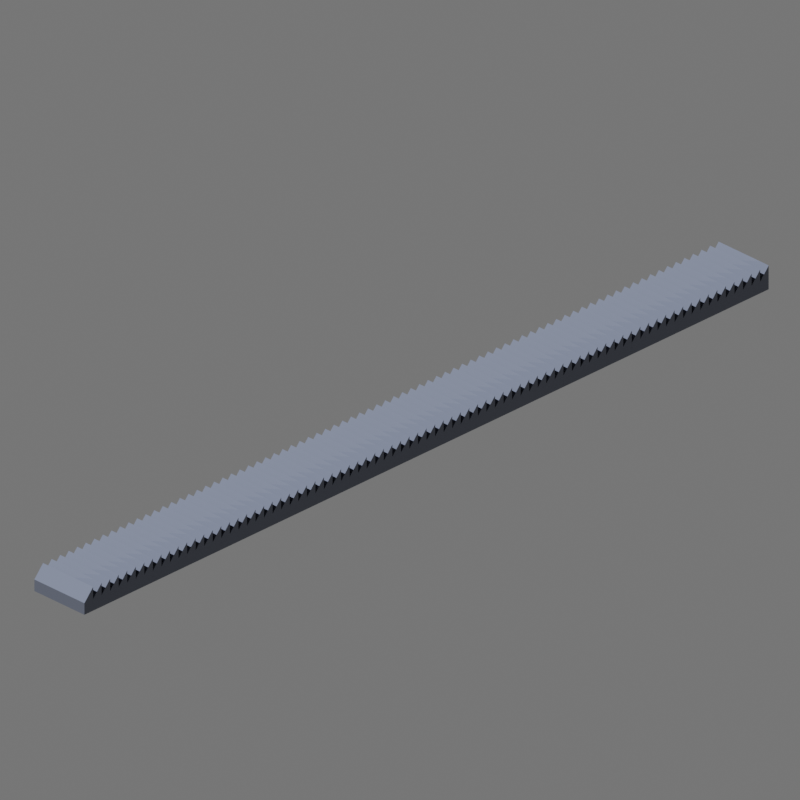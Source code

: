 # Source: meltdown_radiator_0v_surface_10x_icon.blend  (saved by Blender 4.2.66; exported with 4.5.12 LTS)
import bpy
from mathutils import Matrix  # noqa: F401  (used for matrix-valued properties, if any)

bpy.ops.wm.read_factory_settings(use_empty=True)
scene = bpy.context.scene
scene.name = 'Scene'

# ---- collections
col_add_model_here = bpy.data.collections.new('ADD MODEL HERE!'); scene.collection.children.link(col_add_model_here)
col_lighting___cameras = bpy.data.collections.new('Lighting & Cameras'); scene.collection.children.link(col_lighting___cameras)
col_directions = bpy.data.collections.new('Directions'); scene.collection.children.link(col_directions)

# ---- images (referenced by path relative to the original .blend; pixels are not part of the script)
import os
ASSET_DIR = os.environ.get("B2B_ASSET_DIR", "")  # directory of the original .blend (textures are referenced by path, not embedded)
HERE = os.path.dirname(os.path.abspath(__file__))  # packed textures are extracted next to this script under _unpacked/

def load_image(name, relpath, width, height, colorspace="sRGB"):
    """Load a texture the original file referenced (path relative to the .blend, or extracted next to this script)."""
    p = next((c for c in (os.path.join(HERE, relpath), os.path.join(ASSET_DIR, relpath)) if relpath and os.path.exists(c)), "")
    if p:
        img = bpy.data.images.load(p, check_existing=True)
        img.name = name
    else:  # same state as the original file: an image datablock whose file is absent (Cycles renders it pink)
        img = bpy.data.images.new(name, width, height)
        img.source = "FILE"
        img.filepath = "//" + (relpath or name)
    img.colorspace_settings.name = colorspace
    return img
img_meltdown_radiator_0v_surface_10x_n_jpg = load_image('meltdown_radiator_0v_surface_10x_n.jpg', 'meltdown_radiator_0v_surface_10x_n.jpg', 1024, 1024, 'Non-Color')
img_meltdown_radiator_0v_surface_10x_d_jpg = load_image('meltdown_radiator_0v_surface_10x_d.jpg', 'meltdown_radiator_0v_surface_10x_d.jpg', 1024, 1024, 'sRGB')
img_meltdown_radiator_0v_surface_10x_ao_jpg = load_image('meltdown_radiator_0v_surface_10x_ao.jpg', 'meltdown_radiator_0v_surface_10x_ao.jpg', 1024, 1024, 'Non-Color')
img_meltdown_radiator_0v_surface_10x_m_png = load_image('meltdown_radiator_0v_surface_10x_m.png', 'meltdown_radiator_0v_surface_10x_m.png', 1024, 1024, 'Non-Color')

# ---- materials (node trees are filled in below, after node groups)
mat_ksp2_paintable_material = bpy.data.materials.new('KSP2 Paintable material')
mat_ksp2_paintable_material.use_transparent_shadow = False

# ---- node groups
ng_ksp2paintable = bpy.data.node_groups.new('KSP2Paintable', 'ShaderNodeTree')
_s = ng_ksp2paintable.interface.new_socket(name='Shader', in_out='OUTPUT', socket_type='NodeSocketShader')
_s = ng_ksp2paintable.interface.new_socket(name='Base Paint', in_out='INPUT', socket_type='NodeSocketColor')
_s.default_value = (0.3864, 0.402, 0.4287, 1.0)
_s = ng_ksp2paintable.interface.new_socket(name='Base Paint Opacity', in_out='INPUT', socket_type='NodeSocketFloat')
_s.default_value = 1.0
_s.min_value = 0.0
_s.max_value = 1.0
_s = ng_ksp2paintable.interface.new_socket(name='Accent Paint', in_out='INPUT', socket_type='NodeSocketColor')
_s.default_value = (0.1413, 0.1651, 0.2307, 1.0)
_s = ng_ksp2paintable.interface.new_socket(name='Accent Paint Opacity', in_out='INPUT', socket_type='NodeSocketFloat')
_s.default_value = 1.0
_s.min_value = 0.0
_s.max_value = 1.0
_s = ng_ksp2paintable.interface.new_socket(name='Diffuse', in_out='INPUT', socket_type='NodeSocketColor')
_s.default_value = (0.8, 0.8, 0.8, 1.0)
_s = ng_ksp2paintable.interface.new_socket(name='Metallic', in_out='INPUT', socket_type='NodeSocketFloat')
_s.subtype = 'FACTOR'
_s.min_value = 0.0
_s.max_value = 1.0
_s = ng_ksp2paintable.interface.new_socket(name='Smoothness (Metallic Alpha)', in_out='INPUT', socket_type='NodeSocketColor')
_s = ng_ksp2paintable.interface.new_socket(name='Normal Map', in_out='INPUT', socket_type='NodeSocketColor')
_s.default_value = (0.5, 0.5, 1.0, 1.0)
_s = ng_ksp2paintable.interface.new_socket(name='PaintMap', in_out='INPUT', socket_type='NodeSocketColor')
_s.default_value = (0.8, 0.8, 0.8, 1.0)
_s = ng_ksp2paintable.interface.new_socket(name='PM Smooth (Alpha)', in_out='INPUT', socket_type='NodeSocketColor')
_s = ng_ksp2paintable.interface.new_socket(name='Occlusion', in_out='INPUT', socket_type='NodeSocketColor')
_s = ng_ksp2paintable.interface.new_socket(name='Occlusion Strength', in_out='INPUT', socket_type='NodeSocketFloat')
_s.default_value = 0.5
_s.min_value = 0.0
_s.max_value = 1.0
_N = ng_ksp2paintable.nodes; _L = ng_ksp2paintable.links
n0 = _N.new('ShaderNodeInvert'); n0.name = 'Invert'; n0.location = (-503, 171)
n1 = _N.new('ShaderNodeBsdfPrincipled'); n1.name = 'Principled BSDF'; n1.location = (-285, 513)
n1.distribution = 'GGX'
n1.subsurface_method = 'RANDOM_WALK_SKIN'
n1.inputs[3].default_value = 1.45
n1.inputs[27].default_value = (0.0, 0.0, 0.0, 1.0)
n1.inputs[28].default_value = 1.0
n2 = _N.new('ShaderNodeBsdfPrincipled'); n2.name = 'Principled BSDF.001'; n2.location = (-158, -275)
n2.distribution = 'GGX'
n2.subsurface_method = 'RANDOM_WALK_SKIN'
n2.inputs[3].default_value = 1.45
n2.inputs[27].default_value = (0.0, 0.0, 0.0, 1.0)
n2.inputs[28].default_value = 1.0
n3 = _N.new('ShaderNodeMixShader'); n3.name = 'Mix Shader'; n3.location = (172, 510)
n4 = _N.new('ShaderNodeMix'); n4.name = 'Mix.001'; n4.location = (-7, 337)
n4.data_type = 'RGBA'
n4.inputs[6].default_value = (0.0, 0.0, 0.0, 1.0)
n5 = _N.new('ShaderNodeNormalMap'); n5.name = 'Normal Map'; n5.location = (-731, -155)
n6 = _N.new('ShaderNodeMixShader'); n6.name = 'Mix Shader.001'; n6.location = (513, 523)
n7 = _N.new('ShaderNodeMix'); n7.name = 'Mix.003'; n7.location = (273, 368)
n7.data_type = 'RGBA'
n7.inputs[6].default_value = (0.0, 0.0, 0.0, 1.0)
n8 = _N.new('ShaderNodeBsdfPrincipled'); n8.name = 'Principled BSDF.002'; n8.location = (223, -70)
n8.distribution = 'GGX'
n8.subsurface_method = 'RANDOM_WALK_SKIN'
n8.inputs[3].default_value = 1.45
n8.inputs[27].default_value = (0.0, 0.0, 0.0, 1.0)
n8.inputs[28].default_value = 1.0
n9 = _N.new('ShaderNodeSeparateColor'); n9.name = 'Separate Color'; n9.location = (-700, -416)
n10 = _N.new('NodeGroupOutput'); n10.name = 'Group Output'; n10.location = (703, -48)
n11 = _N.new('ShaderNodeInvert'); n11.name = 'Invert.001'; n11.location = (-685, -618)
n12 = _N.new('ShaderNodeMix'); n12.name = 'Mix.002'; n12.location = (-42, -53)
n12.data_type = 'RGBA'
n12.blend_type = 'MULTIPLY'
n12.inputs[0].default_value = 1.0
n13 = _N.new('ShaderNodeMix'); n13.name = 'Mix'; n13.location = (-418, -351)
n13.data_type = 'RGBA'
n13.blend_type = 'MULTIPLY'
n13.inputs[0].default_value = 1.0
n14 = _N.new('ShaderNodeMix'); n14.name = 'Mix.004'; n14.location = (-505, 512)
n14.data_type = 'RGBA'
n14.blend_type = 'MULTIPLY'
n15 = _N.new('NodeGroupInput'); n15.name = 'Group Input'; n15.location = (-1394, 79)
_L.new(n6.outputs[0], n10.inputs[0])
_L.new(n14.outputs[2], n1.inputs[0])
_L.new(n15.outputs[5], n1.inputs[1])
_L.new(n15.outputs[6], n0.inputs[1])
_L.new(n15.outputs[7], n5.inputs[1])
_L.new(n15.outputs[8], n9.inputs[0])
_L.new(n15.outputs[9], n11.inputs[1])
_L.new(n0.outputs[0], n1.inputs[2])
_L.new(n5.outputs[0], n1.inputs[5])
_L.new(n13.outputs[2], n2.inputs[0])
_L.new(n9.outputs[2], n13.inputs[7])
_L.new(n1.outputs[0], n3.inputs[1])
_L.new(n4.outputs[2], n3.inputs[0])
_L.new(n2.outputs[0], n3.inputs[2])
_L.new(n9.outputs[1], n4.inputs[7])
_L.new(n11.outputs[0], n2.inputs[2])
_L.new(n12.outputs[2], n8.inputs[0])
_L.new(n9.outputs[2], n12.inputs[7])
_L.new(n11.outputs[0], n8.inputs[2])
_L.new(n3.outputs[0], n6.inputs[1])
_L.new(n7.outputs[2], n6.inputs[0])
_L.new(n8.outputs[0], n6.inputs[2])
_L.new(n9.outputs[0], n7.inputs[7])
_L.new(n5.outputs[0], n2.inputs[5])
_L.new(n5.outputs[0], n8.inputs[5])
_L.new(n15.outputs[0], n13.inputs[6])
_L.new(n15.outputs[2], n12.inputs[6])
_L.new(n15.outputs[3], n7.inputs[0])
_L.new(n15.outputs[1], n4.inputs[0])
_L.new(n15.outputs[4], n14.inputs[6])
_L.new(n15.outputs[10], n14.inputs[7])
_L.new(n15.outputs[11], n14.inputs[0])
n10.is_active_output = True

# ---- material node trees
mat_ksp2_paintable_material.use_nodes = True; mat_ksp2_paintable_material.node_tree.nodes.clear()
_N = mat_ksp2_paintable_material.node_tree.nodes; _L = mat_ksp2_paintable_material.node_tree.links
n0 = _N.new('NodeFrame'); n0.name = 'Frame'; n0.location = (968, 408)
n0.label = 'Diffuse Texture'
n0.width = 298
n1 = _N.new('NodeFrame'); n1.name = 'Frame.001'; n1.location = (622, 339)
n1.label = 'Metallic-Smoothness Texture'
n1.width = 300
n2 = _N.new('NodeFrame'); n2.name = 'Frame.002'; n2.location = (969, 27)
n2.label = 'Normal Map'
n2.width = 300
n3 = _N.new('NodeFrame'); n3.name = 'Frame.004'; n3.location = (989, -334)
n3.label = 'AO (Occlusion) Map'
n3.width = 300
n4 = _N.new('NodeFrame'); n4.name = 'Frame.003'; n4.location = (631, -54)
n4.label = 'PaintMap '
n4.width = 300
n5 = _N.new('NodeFrame'); n5.name = 'Frame.005'; n5.location = (1441, 450)
n5.label = 'Directions:'
n5.width = 934
n5.label_size = 25
n6 = _N.new('NodeFrame'); n6.name = 'Frame.006'; n6.location = (30, -46)
n6.label = ' Assign your Textures to the corresponding nodes.'
n6.width = 874
n6.label_size = 35
n7 = _N.new('NodeFrame'); n7.name = 'Frame.009'; n7.location = (1443, -264)
n7.label = 'Important Note:'
n7.width = 938
n7.label_size = 25
n8 = _N.new('NodeFrame'); n8.name = 'Frame.010'; n8.location = (30, -46)
n8.label = 'If not using an occlusion texture, set occlusion strength to 0.'
n8.width = 878
n8.label_size = 30
n9 = _N.new('NodeFrame'); n9.name = 'Frame.007'; n9.location = (1443, 314)
n9.label = 'Important Note:'
n9.width = 938
n9.label_size = 25
n10 = _N.new('NodeFrame'); n10.name = 'Frame.008'; n10.location = (30, -46)
n10.label = 'Metallic, Normal, and AO maps *need* to be set as Non-Color.'
n10.width = 878
n10.label_size = 30
n11 = _N.new('ShaderNodeTexImage'); n11.name = 'Image Texture.003'; n11.location = (30, -40)
n11.image = img_meltdown_radiator_0v_surface_10x_n_jpg
n12 = _N.new('ShaderNodeTexImage'); n12.name = 'Image Texture.004'; n12.location = (30, -40)
n13 = _N.new('ShaderNodeTexImage'); n13.name = 'Image Texture.001'; n13.location = (30, -40)
n13.width = 238
n13.image = img_meltdown_radiator_0v_surface_10x_d_jpg
n14 = _N.new('ShaderNodeTexImage'); n14.name = 'Image Texture'; n14.location = (30, -40)
n14.image = img_meltdown_radiator_0v_surface_10x_ao_jpg
n15 = _N.new('ShaderNodeGroup'); n15.name = 'KSP2_Paintable'; n15.location = (1522, 139)
n15.label = 'KSP2 Paintable'
n15.width = 247
n15.node_tree = ng_ksp2paintable
n15.inputs[0].default_value = (0.3864, 0.402, 0.4287, 1.0)
n15.inputs[1].default_value = 1.0
n15.inputs[2].default_value = (0.1413, 0.1651, 0.2307, 1.0)
n15.inputs[3].default_value = 1.0
n15.inputs[11].default_value = 1.0
n16 = _N.new('ShaderNodeOutputMaterial'); n16.name = 'Material Output'; n16.location = (1853, 134)
n17 = _N.new('ShaderNodeTexImage'); n17.name = 'Image Texture.002'; n17.location = (30, -40)
n17.image = img_meltdown_radiator_0v_surface_10x_m_png
n6.parent = n5
n8.parent = n7
n10.parent = n9
n11.parent = n2
n12.parent = n4
n13.parent = n0
n14.parent = n3
n17.parent = n1
_L.new(n15.outputs[0], n16.inputs[0])
_L.new(n13.outputs[0], n15.inputs[4])
_L.new(n17.outputs[0], n15.inputs[5])
_L.new(n17.outputs[1], n15.inputs[6])
_L.new(n11.outputs[0], n15.inputs[7])
_L.new(n12.outputs[0], n15.inputs[8])
_L.new(n12.outputs[1], n15.inputs[9])
_L.new(n14.outputs[0], n15.inputs[10])
n16.is_active_output = True

# ---- world
world_world_001 = bpy.data.worlds.new('World.001'); scene.world = world_world_001
world_world_001.use_nodes = True; world_world_001.node_tree.nodes.clear()
_N = world_world_001.node_tree.nodes; _L = world_world_001.node_tree.links
n0 = _N.new('ShaderNodeBackground'); n0.name = 'Background'; n0.location = (10, 300)
n0.inputs[0].default_value = (0.15, 0.15, 0.15, 1.0)
n1 = _N.new('ShaderNodeOutputWorld'); n1.name = 'World Output'; n1.location = (300, 300)
_L.new(n0.outputs[0], n1.inputs[0])
n1.is_active_output = True
world_world_001.use_sun_shadow = False
world_world_001.sun_shadow_jitter_overblur = 0.0

# ---- cameras
cam_camera = bpy.data.cameras.new('Camera')
cam_camera.type = 'ORTHO'
cam_camera.ortho_scale = 3.5
cam_camera_001 = bpy.data.cameras.new('Camera.001')
cam_camera_001.type = 'ORTHO'
cam_camera_001.ortho_scale = 4.0
cam_camera_002 = bpy.data.cameras.new('Camera.002')
cam_camera_002.type = 'ORTHO'
cam_camera_002.ortho_scale = 1.4
cam_camera_002.shift_x = -0.03
cam_camera_002.shift_y = 0.05

# ---- lights
light_sun = bpy.data.lights.new('Sun', 'SUN')
light_sun.transmission_factor = 0.0
light_sun.energy = 7.0
light_sun.shadow_soft_size = 0.125

# ---- meshes
me_cube_005 = bpy.data.meshes.new('Cube.005')
me_cube_005.from_pydata([(-0.7313, -10.06, -0.3659), (-0.7313, -10.06, -0.09277), (-0.7313, -8.057, -0.3659), (-0.7313, -8.057, -0.09277), (0.7313, -10.06, -0.3659), (0.7313, -10.06, -0.09277), (0.7313, -8.057, -0.3659), (0.7313, -8.057, -0.09277), (-0.7313, -9.057, -0.09277), (0.7313, -9.057, -0.09277), (-0.7313, -8.557, -0.09277), (0.7313, -9.557, -0.09277), (-0.7313, -9.557, -0.09277), (0.7313, -8.557, -0.09277), (-0.7313, -8.307, -0.09277), (0.7313, -9.807, -0.09277), (-0.7313, -9.307, -0.09277), (0.7313, -8.807, -0.09277), (-0.7313, -8.807, -0.09277), (0.7313, -9.307, -0.09277), (-0.7313, -9.807, -0.09277), (0.7313, -8.307, -0.09277), (-0.7313, -8.056, 0.1959), (0.7313, -9.806, 0.1959), (-0.7313, -9.056, 0.1959), (0.7313, -8.806, 0.1959), (-0.7313, -8.556, 0.1959), (0.7313, -9.306, 0.1959), (-0.7313, -9.556, 0.1959), (0.7313, -8.306, 0.1959), (-0.7313, -8.306, 0.1959), (0.7313, -9.556, 0.1959), (-0.7313, -9.306, 0.1959), (0.7313, -8.556, 0.1959), (-0.7313, -8.806, 0.1959), (0.7313, -9.056, 0.1959), (-0.7313, -9.806, 0.1959), (0.7313, -8.056, 0.1959), (-0.7313, -8.056, -0.3659), (-0.7313, -8.056, -0.09277), (-0.7313, -6.056, -0.3659), (-0.7313, -6.056, -0.09277), (0.7313, -8.056, -0.3659), (0.7313, -8.056, -0.09277), (0.7313, -6.056, -0.3659), (0.7313, -6.056, -0.09277), (-0.7313, -7.056, -0.09277), (0.7313, -7.056, -0.09277), (-0.7313, -6.556, -0.09277), (0.7313, -7.556, -0.09277), (-0.7313, -7.556, -0.09277), (0.7313, -6.556, -0.09277), (-0.7313, -6.306, -0.09277), (0.7313, -7.806, -0.09277), (-0.7313, -7.306, -0.09277), (0.7313, -6.806, -0.09277), (-0.7313, -6.806, -0.09277), (0.7313, -7.306, -0.09277), (-0.7313, -7.806, -0.09277), (0.7313, -6.306, -0.09277), (-0.7313, -6.055, 0.1959), (0.7313, -7.805, 0.1959), (-0.7313, -7.055, 0.1959), (0.7313, -6.805, 0.1959), (-0.7313, -6.555, 0.1959), (0.7313, -7.305, 0.1959), (-0.7313, -7.555, 0.1959), (0.7313, -6.305, 0.1959), (-0.7313, -6.305, 0.1959), (0.7313, -7.555, 0.1959), (-0.7313, -7.305, 0.1959), (0.7313, -6.555, 0.1959), (-0.7313, -6.805, 0.1959), (0.7313, -7.055, 0.1959), (-0.7313, -7.805, 0.1959), (0.7313, -6.055, 0.1959), (-0.7313, -6.055, -0.3659), (-0.7313, -6.055, -0.09277), (-0.7313, -4.055, -0.3659), (-0.7313, -4.055, -0.09277), (0.7313, -6.055, -0.3659), (0.7313, -6.055, -0.09277), (0.7313, -4.055, -0.3659), (0.7313, -4.055, -0.09277), (-0.7313, -5.055, -0.09277), (0.7313, -5.055, -0.09277), (-0.7313, -4.555, -0.09277), (0.7313, -5.555, -0.09277), (-0.7313, -5.555, -0.09277), (0.7313, -4.555, -0.09277), (-0.7313, -4.305, -0.09277), (0.7313, -5.805, -0.09277), (-0.7313, -5.305, -0.09277), (0.7313, -4.805, -0.09277), (-0.7313, -4.805, -0.09277), (0.7313, -5.305, -0.09277), (-0.7313, -5.805, -0.09277), (0.7313, -4.305, -0.09277), (-0.7313, -4.054, 0.1959), (0.7313, -5.804, 0.1959), (-0.7313, -5.054, 0.1959), (0.7313, -4.804, 0.1959), (-0.7313, -4.554, 0.1959), (0.7313, -5.304, 0.1959), (-0.7313, -5.554, 0.1959), (0.7313, -4.304, 0.1959), (-0.7313, -4.304, 0.1959), (0.7313, -5.554, 0.1959), (-0.7313, -5.304, 0.1959), (0.7313, -4.554, 0.1959), (-0.7313, -4.804, 0.1959), (0.7313, -5.054, 0.1959), (-0.7313, -5.804, 0.1959), (0.7313, -4.054, 0.1959), (-0.7313, -4.054, -0.3659), (-0.7313, -4.054, -0.09277), (-0.7313, -2.054, -0.3659), (-0.7313, -2.054, -0.09277), (0.7313, -4.054, -0.3659), (0.7313, -4.054, -0.09277), (0.7313, -2.054, -0.3659), (0.7313, -2.054, -0.09277), (-0.7313, -3.054, -0.09277), (0.7313, -3.054, -0.09277), (-0.7313, -2.554, -0.09277), (0.7313, -3.554, -0.09277), (-0.7313, -3.554, -0.09277), (0.7313, -2.554, -0.09277), (-0.7313, -2.304, -0.09277), (0.7313, -3.804, -0.09277), (-0.7313, -3.304, -0.09277), (0.7313, -2.804, -0.09277), (-0.7313, -2.804, -0.09277), (0.7313, -3.304, -0.09277), (-0.7313, -3.804, -0.09277), (0.7313, -2.304, -0.09277), (-0.7313, -2.053, 0.1959), (0.7313, -3.803, 0.1959), (-0.7313, -3.053, 0.1959), (0.7313, -2.803, 0.1959), (-0.7313, -2.553, 0.1959), (0.7313, -3.303, 0.1959), (-0.7313, -3.553, 0.1959), (0.7313, -2.303, 0.1959), (-0.7313, -2.303, 0.1959), (0.7313, -3.553, 0.1959), (-0.7313, -3.303, 0.1959), (0.7313, -2.553, 0.1959), (-0.7313, -2.803, 0.1959), (0.7313, -3.053, 0.1959), (-0.7313, -3.803, 0.1959), (0.7313, -2.053, 0.1959), (-0.7313, -2.053, -0.3659), (-0.7313, -2.053, -0.09277), (-0.7313, -0.05339, -0.3659), (-0.7313, -0.05339, -0.09277), (0.7313, -2.053, -0.3659), (0.7313, -2.053, -0.09277), (0.7313, -0.05339, -0.3659), (0.7313, -0.05339, -0.09277), (-0.7313, -1.053, -0.09277), (0.7313, -1.053, -0.09277), (-0.7313, -0.5534, -0.09277), (0.7313, -1.553, -0.09277), (-0.7313, -1.553, -0.09277), (0.7313, -0.5534, -0.09277), (-0.7313, -0.3034, -0.09277), (0.7313, -1.803, -0.09277), (-0.7313, -1.303, -0.09277), (0.7313, -0.8034, -0.09277), (-0.7313, -0.8034, -0.09277), (0.7313, -1.303, -0.09277), (-0.7313, -1.803, -0.09277), (0.7313, -0.3034, -0.09277), (-0.7313, -0.05258, 0.1959), (0.7313, -1.803, 0.1959), (-0.7313, -1.053, 0.1959), (0.7313, -0.8026, 0.1959), (-0.7313, -0.5526, 0.1959), (0.7313, -1.303, 0.1959), (-0.7313, -1.553, 0.1959), (0.7313, -0.3026, 0.1959), (-0.7313, -0.3026, 0.1959), (0.7313, -1.553, 0.1959), (-0.7313, -1.303, 0.1959), (0.7313, -0.5526, 0.1959), (-0.7313, -0.8026, 0.1959), (0.7313, -1.053, 0.1959), (-0.7313, -1.803, 0.1959), (0.7313, -0.05258, 0.1959), (-0.7313, -0.05258, -0.3659), (-0.7313, -0.05258, -0.09277), (-0.7313, 1.947, -0.3659), (-0.7313, 1.947, -0.09277), (0.7313, -0.05258, -0.3659), (0.7313, -0.05258, -0.09277), (0.7313, 1.947, -0.3659), (0.7313, 1.947, -0.09277), (-0.7313, 0.9474, -0.09277), (0.7313, 0.9474, -0.09277), (-0.7313, 1.447, -0.09277), (0.7313, 0.4474, -0.09277), (-0.7313, 0.4474, -0.09277), (0.7313, 1.447, -0.09277), (-0.7313, 1.697, -0.09277), (0.7313, 0.1974, -0.09277), (-0.7313, 0.6974, -0.09277), (0.7313, 1.197, -0.09277), (-0.7313, 1.197, -0.09277), (0.7313, 0.6974, -0.09277), (-0.7313, 0.1974, -0.09277), (0.7313, 1.697, -0.09277), (-0.7313, 1.948, 0.1959), (0.7313, 0.1982, 0.1959), (-0.7313, 0.9482, 0.1959), (0.7313, 1.198, 0.1959), (-0.7313, 1.448, 0.1959), (0.7313, 0.6982, 0.1959), (-0.7313, 0.4482, 0.1959), (0.7313, 1.698, 0.1959), (-0.7313, 1.698, 0.1959), (0.7313, 0.4482, 0.1959), (-0.7313, 0.6982, 0.1959), (0.7313, 1.448, 0.1959), (-0.7313, 1.198, 0.1959), (0.7313, 0.9482, 0.1959), (-0.7313, 0.1982, 0.1959), (0.7313, 1.948, 0.1959), (-0.7313, 1.948, -0.3659), (-0.7313, 1.948, -0.09277), (-0.7313, 3.948, -0.3659), (-0.7313, 3.948, -0.09277), (0.7313, 1.948, -0.3659), (0.7313, 1.948, -0.09277), (0.7313, 3.948, -0.3659), (0.7313, 3.948, -0.09277), (-0.7313, 2.948, -0.09277), (0.7313, 2.948, -0.09277), (-0.7313, 3.448, -0.09277), (0.7313, 2.448, -0.09277), (-0.7313, 2.448, -0.09277), (0.7313, 3.448, -0.09277), (-0.7313, 3.698, -0.09277), (0.7313, 2.198, -0.09277), (-0.7313, 2.698, -0.09277), (0.7313, 3.198, -0.09277), (-0.7313, 3.198, -0.09277), (0.7313, 2.698, -0.09277), (-0.7313, 2.198, -0.09277), (0.7313, 3.698, -0.09277), (-0.7313, 3.949, 0.1959), (0.7313, 2.199, 0.1959), (-0.7313, 2.949, 0.1959), (0.7313, 3.199, 0.1959), (-0.7313, 3.449, 0.1959), (0.7313, 2.699, 0.1959), (-0.7313, 2.449, 0.1959), (0.7313, 3.699, 0.1959), (-0.7313, 3.699, 0.1959), (0.7313, 2.449, 0.1959), (-0.7313, 2.699, 0.1959), (0.7313, 3.449, 0.1959), (-0.7313, 3.199, 0.1959), (0.7313, 2.949, 0.1959), (-0.7313, 2.199, 0.1959), (0.7313, 3.949, 0.1959), (-0.7313, 3.949, -0.3659), (-0.7313, 3.949, -0.09277), (-0.7313, 5.949, -0.3659), (-0.7313, 5.949, -0.09277), (0.7313, 3.949, -0.3659), (0.7313, 3.949, -0.09277), (0.7313, 5.949, -0.3659), (0.7313, 5.949, -0.09277), (-0.7313, 4.949, -0.09277), (0.7313, 4.949, -0.09277), (-0.7313, 5.449, -0.09277), (0.7313, 4.449, -0.09277), (-0.7313, 4.449, -0.09277), (0.7313, 5.449, -0.09277), (-0.7313, 5.699, -0.09277), (0.7313, 4.199, -0.09277), (-0.7313, 4.699, -0.09277), (0.7313, 5.199, -0.09277), (-0.7313, 5.199, -0.09277), (0.7313, 4.699, -0.09277), (-0.7313, 4.199, -0.09277), (0.7313, 5.699, -0.09277), (-0.7313, 5.95, 0.1959), (0.7313, 4.2, 0.1959), (-0.7313, 4.95, 0.1959), (0.7313, 5.2, 0.1959), (-0.7313, 5.45, 0.1959), (0.7313, 4.7, 0.1959), (-0.7313, 4.45, 0.1959), (0.7313, 5.7, 0.1959), (-0.7313, 5.7, 0.1959), (0.7313, 4.45, 0.1959), (-0.7313, 4.7, 0.1959), (0.7313, 5.45, 0.1959), (-0.7313, 5.2, 0.1959), (0.7313, 4.95, 0.1959), (-0.7313, 4.2, 0.1959), (0.7313, 5.95, 0.1959), (-0.7313, 5.95, -0.3659), (-0.7313, 5.95, -0.09277), (-0.7313, 7.95, -0.3659), (-0.7313, 7.95, -0.09277), (0.7313, 5.95, -0.3659), (0.7313, 5.95, -0.09277), (0.7313, 7.95, -0.3659), (0.7313, 7.95, -0.09277), (-0.7313, 6.95, -0.09277), (0.7313, 6.95, -0.09277), (-0.7313, 7.45, -0.09277), (0.7313, 6.45, -0.09277), (-0.7313, 6.45, -0.09277), (0.7313, 7.45, -0.09277), (-0.7313, 7.7, -0.09277), (0.7313, 6.2, -0.09277), (-0.7313, 6.7, -0.09277), (0.7313, 7.2, -0.09277), (-0.7313, 7.2, -0.09277), (0.7313, 6.7, -0.09277), (-0.7313, 6.2, -0.09277), (0.7313, 7.7, -0.09277), (-0.7313, 7.951, 0.1959), (0.7313, 6.201, 0.1959), (-0.7313, 6.951, 0.1959), (0.7313, 7.201, 0.1959), (-0.7313, 7.451, 0.1959), (0.7313, 6.701, 0.1959), (-0.7313, 6.451, 0.1959), (0.7313, 7.701, 0.1959), (-0.7313, 7.701, 0.1959), (0.7313, 6.451, 0.1959), (-0.7313, 6.701, 0.1959), (0.7313, 7.451, 0.1959), (-0.7313, 7.201, 0.1959), (0.7313, 6.951, 0.1959), (-0.7313, 6.201, 0.1959), (0.7313, 7.951, 0.1959), (-0.7313, 7.951, -0.3659), (-0.7313, 7.951, -0.09277), (-0.7313, 9.951, -0.3659), (-0.7313, 9.951, -0.09277), (0.7313, 7.951, -0.3659), (0.7313, 7.951, -0.09277), (0.7313, 9.951, -0.3659), (0.7313, 9.951, -0.09277), (-0.7313, 8.951, -0.09277), (0.7313, 8.951, -0.09277), (-0.7313, 9.451, -0.09277), (0.7313, 8.451, -0.09277), (-0.7313, 8.451, -0.09277), (0.7313, 9.451, -0.09277), (-0.7313, 9.701, -0.09277), (0.7313, 8.201, -0.09277), (-0.7313, 8.701, -0.09277), (0.7313, 9.201, -0.09277), (-0.7313, 9.201, -0.09277), (0.7313, 8.701, -0.09277), (-0.7313, 8.201, -0.09277), (0.7313, 9.701, -0.09277), (-0.7313, 9.951, 0.1959), (0.7313, 8.201, 0.1959), (-0.7313, 8.951, 0.1959), (0.7313, 9.201, 0.1959), (-0.7313, 9.451, 0.1959), (0.7313, 8.701, 0.1959), (-0.7313, 8.451, 0.1959), (0.7313, 9.701, 0.1959), (-0.7313, 9.701, 0.1959), (0.7313, 8.451, 0.1959), (-0.7313, 8.701, 0.1959), (0.7313, 9.451, 0.1959), (-0.7313, 9.201, 0.1959), (0.7313, 8.951, 0.1959), (-0.7313, 8.201, 0.1959), (0.7313, 9.951, 0.1959)], [], [(0, 1, 36, 20, 28, 12, 32, 16, 24, 8, 34, 18, 26, 10, 30, 14, 22, 3, 2), (2, 3, 7, 6), (6, 7, 37, 21, 29, 13, 33, 17, 25, 9, 35, 19, 27, 11, 31, 15, 23, 5, 4), (4, 5, 1, 0), (2, 6, 4, 0), (23, 36, 1, 5), (25, 34, 8, 9), (29, 30, 10, 13), (27, 32, 12, 11), (35, 24, 16, 19), (37, 22, 14, 21), (33, 26, 18, 17), (31, 28, 20, 15), (11, 12, 28, 31), (13, 10, 26, 33), (7, 3, 22, 37), (9, 8, 24, 35), (19, 16, 32, 27), (21, 14, 30, 29), (17, 18, 34, 25), (15, 20, 36, 23), (38, 39, 74, 58, 66, 50, 70, 54, 62, 46, 72, 56, 64, 48, 68, 52, 60, 41, 40), (40, 41, 45, 44), (44, 45, 75, 59, 67, 51, 71, 55, 63, 47, 73, 57, 65, 49, 69, 53, 61, 43, 42), (42, 43, 39, 38), (40, 44, 42, 38), (61, 74, 39, 43), (63, 72, 46, 47), (67, 68, 48, 51), (65, 70, 50, 49), (73, 62, 54, 57), (75, 60, 52, 59), (71, 64, 56, 55), (69, 66, 58, 53), (49, 50, 66, 69), (51, 48, 64, 71), (45, 41, 60, 75), (47, 46, 62, 73), (57, 54, 70, 65), (59, 52, 68, 67), (55, 56, 72, 63), (53, 58, 74, 61), (76, 77, 112, 96, 104, 88, 108, 92, 100, 84, 110, 94, 102, 86, 106, 90, 98, 79, 78), (78, 79, 83, 82), (82, 83, 113, 97, 105, 89, 109, 93, 101, 85, 111, 95, 103, 87, 107, 91, 99, 81, 80), (80, 81, 77, 76), (78, 82, 80, 76), (99, 112, 77, 81), (101, 110, 84, 85), (105, 106, 86, 89), (103, 108, 88, 87), (111, 100, 92, 95), (113, 98, 90, 97), (109, 102, 94, 93), (107, 104, 96, 91), (87, 88, 104, 107), (89, 86, 102, 109), (83, 79, 98, 113), (85, 84, 100, 111), (95, 92, 108, 103), (97, 90, 106, 105), (93, 94, 110, 101), (91, 96, 112, 99), (114, 115, 150, 134, 142, 126, 146, 130, 138, 122, 148, 132, 140, 124, 144, 128, 136, 117, 116), (116, 117, 121, 120), (120, 121, 151, 135, 143, 127, 147, 131, 139, 123, 149, 133, 141, 125, 145, 129, 137, 119, 118), (118, 119, 115, 114), (116, 120, 118, 114), (137, 150, 115, 119), (139, 148, 122, 123), (143, 144, 124, 127), (141, 146, 126, 125), (149, 138, 130, 133), (151, 136, 128, 135), (147, 140, 132, 131), (145, 142, 134, 129), (125, 126, 142, 145), (127, 124, 140, 147), (121, 117, 136, 151), (123, 122, 138, 149), (133, 130, 146, 141), (135, 128, 144, 143), (131, 132, 148, 139), (129, 134, 150, 137), (152, 153, 188, 172, 180, 164, 184, 168, 176, 160, 186, 170, 178, 162, 182, 166, 174, 155, 154), (154, 155, 159, 158), (158, 159, 189, 173, 181, 165, 185, 169, 177, 161, 187, 171, 179, 163, 183, 167, 175, 157, 156), (156, 157, 153, 152), (154, 158, 156, 152), (175, 188, 153, 157), (177, 186, 160, 161), (181, 182, 162, 165), (179, 184, 164, 163), (187, 176, 168, 171), (189, 174, 166, 173), (185, 178, 170, 169), (183, 180, 172, 167), (163, 164, 180, 183), (165, 162, 178, 185), (159, 155, 174, 189), (161, 160, 176, 187), (171, 168, 184, 179), (173, 166, 182, 181), (169, 170, 186, 177), (167, 172, 188, 175), (190, 191, 226, 210, 218, 202, 222, 206, 214, 198, 224, 208, 216, 200, 220, 204, 212, 193, 192), (192, 193, 197, 196), (196, 197, 227, 211, 219, 203, 223, 207, 215, 199, 225, 209, 217, 201, 221, 205, 213, 195, 194), (194, 195, 191, 190), (192, 196, 194, 190), (213, 226, 191, 195), (215, 224, 198, 199), (219, 220, 200, 203), (217, 222, 202, 201), (225, 214, 206, 209), (227, 212, 204, 211), (223, 216, 208, 207), (221, 218, 210, 205), (201, 202, 218, 221), (203, 200, 216, 223), (197, 193, 212, 227), (199, 198, 214, 225), (209, 206, 222, 217), (211, 204, 220, 219), (207, 208, 224, 215), (205, 210, 226, 213), (228, 229, 264, 248, 256, 240, 260, 244, 252, 236, 262, 246, 254, 238, 258, 242, 250, 231, 230), (230, 231, 235, 234), (234, 235, 265, 249, 257, 241, 261, 245, 253, 237, 263, 247, 255, 239, 259, 243, 251, 233, 232), (232, 233, 229, 228), (230, 234, 232, 228), (251, 264, 229, 233), (253, 262, 236, 237), (257, 258, 238, 241), (255, 260, 240, 239), (263, 252, 244, 247), (265, 250, 242, 249), (261, 254, 246, 245), (259, 256, 248, 243), (239, 240, 256, 259), (241, 238, 254, 261), (235, 231, 250, 265), (237, 236, 252, 263), (247, 244, 260, 255), (249, 242, 258, 257), (245, 246, 262, 253), (243, 248, 264, 251), (266, 267, 302, 286, 294, 278, 298, 282, 290, 274, 300, 284, 292, 276, 296, 280, 288, 269, 268), (268, 269, 273, 272), (272, 273, 303, 287, 295, 279, 299, 283, 291, 275, 301, 285, 293, 277, 297, 281, 289, 271, 270), (270, 271, 267, 266), (268, 272, 270, 266), (289, 302, 267, 271), (291, 300, 274, 275), (295, 296, 276, 279), (293, 298, 278, 277), (301, 290, 282, 285), (303, 288, 280, 287), (299, 292, 284, 283), (297, 294, 286, 281), (277, 278, 294, 297), (279, 276, 292, 299), (273, 269, 288, 303), (275, 274, 290, 301), (285, 282, 298, 293), (287, 280, 296, 295), (283, 284, 300, 291), (281, 286, 302, 289), (304, 305, 340, 324, 332, 316, 336, 320, 328, 312, 338, 322, 330, 314, 334, 318, 326, 307, 306), (306, 307, 311, 310), (310, 311, 341, 325, 333, 317, 337, 321, 329, 313, 339, 323, 331, 315, 335, 319, 327, 309, 308), (308, 309, 305, 304), (306, 310, 308, 304), (327, 340, 305, 309), (329, 338, 312, 313), (333, 334, 314, 317), (331, 336, 316, 315), (339, 328, 320, 323), (341, 326, 318, 325), (337, 330, 322, 321), (335, 332, 324, 319), (315, 316, 332, 335), (317, 314, 330, 337), (311, 307, 326, 341), (313, 312, 328, 339), (323, 320, 336, 331), (325, 318, 334, 333), (321, 322, 338, 329), (319, 324, 340, 327), (342, 343, 378, 362, 370, 354, 374, 358, 366, 350, 376, 360, 368, 352, 372, 356, 364, 345, 344), (344, 345, 349, 348), (348, 349, 379, 363, 371, 355, 375, 359, 367, 351, 377, 361, 369, 353, 373, 357, 365, 347, 346), (346, 347, 343, 342), (344, 348, 346, 342), (365, 378, 343, 347), (367, 376, 350, 351), (371, 372, 352, 355), (369, 374, 354, 353), (377, 366, 358, 361), (379, 364, 356, 363), (375, 368, 360, 359), (373, 370, 362, 357), (353, 354, 370, 373), (355, 352, 368, 375), (349, 345, 364, 379), (351, 350, 366, 377), (361, 358, 374, 369), (363, 356, 372, 371), (359, 360, 376, 367), (357, 362, 378, 365)])
me_cube_005.polygons.foreach_set('use_smooth', [True] * 210)
_k = set([(0, 1), (0, 2), (0, 4), (1, 5), (1, 36), (2, 3), (2, 6), (3, 22), (4, 5), (4, 6), (5, 23), (6, 7), (7, 37), (8, 9), (8, 24), (8, 34), (9, 25), (9, 35), (10, 13), (10, 26), (10, 30), (11, 12), (11, 27), (11, 31), (12, 28), (12, 32), (13, 29), (13, 33), (14, 21), (14, 22), (14, 30), (15, 20), (15, 23), (15, 31), (16, 19), (16, 24), (16, 32), (17, 18), (17, 25), (17, 33), (18, 26), (18, 34), (19, 27), (19, 35), (20, 28), (20, 36), (21, 29), (21, 37), (22, 37), (23, 36), (24, 35), (25, 34), (26, 33), (27, 32), (28, 31), (29, 30), (38, 39), (38, 40), (38, 42), (39, 43), (39, 74), (40, 41), (40, 44), (41, 60), (42, 43), (42, 44), (43, 61), (44, 45), (45, 75), (46, 47), (46, 62), (46, 72), (47, 63), (47, 73), (48, 51), (48, 64), (48, 68), (49, 50), (49, 65), (49, 69), (50, 66), (50, 70), (51, 67), (51, 71), (52, 59), (52, 60), (52, 68), (53, 58), (53, 61), (53, 69), (54, 57), (54, 62), (54, 70), (55, 56), (55, 63), (55, 71), (56, 64), (56, 72), (57, 65), (57, 73), (58, 66), (58, 74), (59, 67), (59, 75), (60, 75), (61, 74), (62, 73), (63, 72), (64, 71), (65, 70), (66, 69), (67, 68), (76, 77), (76, 78), (76, 80), (77, 81), (77, 112), (78, 79), (78, 82), (79, 98), (80, 81), (80, 82), (81, 99), (82, 83), (83, 113), (84, 85), (84, 100), (84, 110), (85, 101), (85, 111), (86, 89), (86, 102), (86, 106), (87, 88), (87, 103), (87, 107), (88, 104), (88, 108), (89, 105), (89, 109), (90, 97), (90, 98), (90, 106), (91, 96), (91, 99), (91, 107), (92, 95), (92, 100), (92, 108), (93, 94), (93, 101), (93, 109), (94, 102), (94, 110), (95, 103), (95, 111), (96, 104), (96, 112), (97, 105), (97, 113), (98, 113), (99, 112), (100, 111), (101, 110), (102, 109), (103, 108), (104, 107), (105, 106), (114, 115), (114, 116), (114, 118), (115, 119), (115, 150), (116, 117), (116, 120), (117, 136), (118, 119), (118, 120), (119, 137), (120, 121), (121, 151), (122, 123), (122, 138), (122, 148), (123, 139), (123, 149), (124, 127), (124, 140), (124, 144), (125, 126), (125, 141), (125, 145), (126, 142), (126, 146), (127, 143), (127, 147), (128, 135), (128, 136), (128, 144), (129, 134), (129, 137), (129, 145), (130, 133), (130, 138), (130, 146), (131, 132), (131, 139), (131, 147), (132, 140), (132, 148), (133, 141), (133, 149), (134, 142), (134, 150), (135, 143), (135, 151), (136, 151), (137, 150), (138, 149), (139, 148), (140, 147), (141, 146), (142, 145), (143, 144), (152, 153), (152, 154), (152, 156), (153, 157), (153, 188), (154, 155), (154, 158), (155, 174), (156, 157), (156, 158), (157, 175), (158, 159), (159, 189), (160, 161), (160, 176), (160, 186), (161, 177), (161, 187), (162, 165), (162, 178), (162, 182), (163, 164), (163, 179), (163, 183), (164, 180), (164, 184), (165, 181), (165, 185), (166, 173), (166, 174), (166, 182), (167, 172), (167, 175), (167, 183), (168, 171), (168, 176), (168, 184), (169, 170), (169, 177), (169, 185), (170, 178), (170, 186), (171, 179), (171, 187), (172, 180), (172, 188), (173, 181), (173, 189), (174, 189), (175, 188), (176, 187), (177, 186), (178, 185), (179, 184), (180, 183), (181, 182), (190, 191), (190, 192), (190, 194), (191, 195), (191, 226), (192, 193), (192, 196), (193, 212), (194, 195), (194, 196), (195, 213), (196, 197), (197, 227), (198, 199), (198, 214), (198, 224), (199, 215), (199, 225), (200, 203), (200, 216), (200, 220), (201, 202), (201, 217), (201, 221), (202, 218), (202, 222), (203, 219), (203, 223), (204, 211), (204, 212), (204, 220), (205, 210), (205, 213), (205, 221), (206, 209), (206, 214), (206, 222), (207, 208), (207, 215), (207, 223), (208, 216), (208, 224), (209, 217), (209, 225), (210, 218), (210, 226), (211, 219), (211, 227), (212, 227), (213, 226), (214, 225), (215, 224), (216, 223), (217, 222), (218, 221), (219, 220), (228, 229), (228, 230), (228, 232), (229, 233), (229, 264), (230, 231), (230, 234), (231, 250), (232, 233), (232, 234), (233, 251), (234, 235), (235, 265), (236, 237), (236, 252), (236, 262), (237, 253), (237, 263), (238, 241), (238, 254), (238, 258), (239, 240), (239, 255), (239, 259), (240, 256), (240, 260), (241, 257), (241, 261), (242, 249), (242, 250), (242, 258), (243, 248), (243, 251), (243, 259), (244, 247), (244, 252), (244, 260), (245, 246), (245, 253), (245, 261), (246, 254), (246, 262), (247, 255), (247, 263), (248, 256), (248, 264), (249, 257), (249, 265), (250, 265), (251, 264), (252, 263), (253, 262), (254, 261), (255, 260), (256, 259), (257, 258), (266, 267), (266, 268), (266, 270), (267, 271), (267, 302), (268, 269), (268, 272), (269, 288), (270, 271), (270, 272), (271, 289), (272, 273), (273, 303), (274, 275), (274, 290), (274, 300), (275, 291), (275, 301), (276, 279), (276, 292), (276, 296), (277, 278), (277, 293), (277, 297), (278, 294), (278, 298), (279, 295), (279, 299), (280, 287), (280, 288), (280, 296), (281, 286), (281, 289), (281, 297), (282, 285), (282, 290), (282, 298), (283, 284), (283, 291), (283, 299), (284, 292), (284, 300), (285, 293), (285, 301), (286, 294), (286, 302), (287, 295), (287, 303), (288, 303), (289, 302), (290, 301), (291, 300), (292, 299), (293, 298), (294, 297), (295, 296), (304, 305), (304, 306), (304, 308), (305, 309), (305, 340), (306, 307), (306, 310), (307, 326), (308, 309), (308, 310), (309, 327), (310, 311), (311, 341), (312, 313), (312, 328), (312, 338), (313, 329), (313, 339), (314, 317), (314, 330), (314, 334), (315, 316), (315, 331), (315, 335), (316, 332), (316, 336), (317, 333), (317, 337), (318, 325), (318, 326), (318, 334), (319, 324), (319, 327), (319, 335), (320, 323), (320, 328), (320, 336), (321, 322), (321, 329), (321, 337), (322, 330), (322, 338), (323, 331), (323, 339), (324, 332), (324, 340), (325, 333), (325, 341), (326, 341), (327, 340), (328, 339), (329, 338), (330, 337), (331, 336), (332, 335), (333, 334), (342, 343), (342, 344), (342, 346), (343, 347), (343, 378), (344, 345), (344, 348), (345, 364), (346, 347), (346, 348), (347, 365), (348, 349), (349, 379), (350, 351), (350, 366), (350, 376), (351, 367), (351, 377), (352, 355), (352, 368), (352, 372), (353, 354), (353, 369), (353, 373), (354, 370), (354, 374), (355, 371), (355, 375), (356, 363), (356, 364), (356, 372), (357, 362), (357, 365), (357, 373), (358, 361), (358, 366), (358, 374), (359, 360), (359, 367), (359, 375), (360, 368), (360, 376), (361, 369), (361, 377), (362, 370), (362, 378), (363, 371), (363, 379), (364, 379), (365, 378), (366, 377), (367, 376), (368, 375), (369, 374), (370, 373), (371, 372)])
me_cube_005.attributes.new('sharp_edge', 'BOOLEAN', 'EDGE').data.foreach_set('value', [ (min(e.vertices), max(e.vertices)) in _k for e in me_cube_005.edges])
_uv = me_cube_005.uv_layers.new(name='CarteUV')
_uv.uv.foreach_set('vector', [0.4831, 0.1487, 0.463, 0.1487, 0.4417, 0.1302, 0.463, 0.1302, 0.4417, 0.1118, 0.463, 0.1118, 0.4417, 0.09331, 0.463, 0.09337, 0.4417, 0.07488, 0.463, 0.07494, 0.4417, 0.05644, 0.463, 0.0565, 0.4417, 0.03801, 0.463, 0.03807, 0.4417, 0.01957, 0.463, 0.01963, 0.4417, 0.001139, 0.463, 0.001199, 0.4831, 0.001199, 0.6621, 0.5583, 0.642, 0.5583, 0.642, 0.4505, 0.6621, 0.4505, 0.5251, 0.4481, 0.5049, 0.4481, 0.4836, 0.4482, 0.5049, 0.4297, 0.4836, 0.4298, 0.5049, 0.4113, 0.4836, 0.4113, 0.5049, 0.3928, 0.4836, 0.3929, 0.5049, 0.3744, 0.4836, 0.3745, 0.5049, 0.356, 0.4836, 0.356, 0.5049, 0.3375, 0.4836, 0.3376, 0.5049, 0.3191, 0.4836, 0.3192, 0.5049, 0.3007, 0.5251, 0.3007, 0.6162, 0.109, 0.601, 0.109, 0.601, 0.001139, 0.6162, 0.001139, 0.3293, 0.2984, 0.2214, 0.2984, 0.2214, 0.1509, 0.3293, 0.1509, 0.5728, 0.109, 0.5728, 0.001139, 0.601, 0.001139, 0.601, 0.109, 0.7253, 0.7786, 0.7253, 0.6707, 0.7535, 0.6707, 0.7535, 0.7786, 0.1113, 0.7081, 0.1113, 0.6002, 0.1395, 0.6002, 0.1395, 0.7081, 0.6948, 0.7786, 0.6948, 0.6707, 0.723, 0.6707, 0.723, 0.7786, 0.6644, 0.7786, 0.6644, 0.6707, 0.6926, 0.6707, 0.6926, 0.7786, 0.6948, 0.6685, 0.6948, 0.5606, 0.723, 0.5606, 0.723, 0.6685, 0.6681, 0.2588, 0.6681, 0.151, 0.6963, 0.151, 0.6963, 0.2588, 0.577, 0.7786, 0.577, 0.6707, 0.6052, 0.6707, 0.6052, 0.7786, 0.9225, 0.6707, 0.9225, 0.7786, 0.9013, 0.7786, 0.9013, 0.6707, 0.7771, 0.7809, 0.7771, 0.8887, 0.7558, 0.8887, 0.7558, 0.7809, 0.642, 0.4505, 0.642, 0.5583, 0.6207, 0.5583, 0.6207, 0.4505, 0.2732, 0.7104, 0.2732, 0.8183, 0.2519, 0.8183, 0.2519, 0.7104, 0.6052, 0.7809, 0.6052, 0.8887, 0.5839, 0.8887, 0.5839, 0.7809, 0.9461, 0.4505, 0.9461, 0.5583, 0.9248, 0.5583, 0.9248, 0.4505, 0.9263, 0.151, 0.9263, 0.2588, 0.905, 0.2588, 0.905, 0.151, 0.5486, 0.7809, 0.5486, 0.8887, 0.5273, 0.8887, 0.5273, 0.7809, 0.2628, 0.4482, 0.2427, 0.4482, 0.2214, 0.4297, 0.2427, 0.4298, 0.2214, 0.4113, 0.2427, 0.4113, 0.2214, 0.3928, 0.2427, 0.3929, 0.2214, 0.3744, 0.2427, 0.3745, 0.2214, 0.356, 0.2427, 0.356, 0.2214, 0.3375, 0.2427, 0.3376, 0.2214, 0.3191, 0.2427, 0.3192, 0.2214, 0.3007, 0.2427, 0.3007, 0.2628, 0.3007, 0.4376, 0.5583, 0.4175, 0.5583, 0.4175, 0.4505, 0.4376, 0.4505, 0.3065, 0.4481, 0.2864, 0.4481, 0.2651, 0.4482, 0.2864, 0.4297, 0.2651, 0.4298, 0.2864, 0.4113, 0.2651, 0.4113, 0.2864, 0.3928, 0.2651, 0.3929, 0.2864, 0.3744, 0.2651, 0.3745, 0.2864, 0.356, 0.2651, 0.356, 0.2864, 0.3375, 0.2651, 0.3376, 0.2864, 0.3191, 0.2651, 0.3192, 0.2864, 0.3007, 0.3065, 0.3007, 0.5764, 0.2588, 0.5612, 0.2588, 0.5612, 0.151, 0.5764, 0.151, 0.2191, 0.2984, 0.1113, 0.2984, 0.1113, 0.1509, 0.2191, 0.1509, 0.533, 0.2588, 0.533, 0.151, 0.5612, 0.151, 0.5612, 0.2588, 0.7538, 0.4085, 0.7538, 0.3007, 0.782, 0.3007, 0.782, 0.4085, 0.7558, 0.5583, 0.7558, 0.4505, 0.784, 0.4505, 0.784, 0.5583, 0.6986, 0.2588, 0.6986, 0.151, 0.7268, 0.151, 0.7268, 0.2588, 0.6207, 0.7786, 0.6207, 0.6707, 0.6489, 0.6707, 0.6489, 0.7786, 0.7558, 0.6685, 0.7558, 0.5606, 0.784, 0.5606, 0.784, 0.6685, 0.7558, 0.7786, 0.7558, 0.6707, 0.784, 0.6707, 0.784, 0.7786, 0.0808, 0.7081, 0.0808, 0.6002, 0.109, 0.6002, 0.109, 0.7081, 0.3635, 0.6003, 0.3635, 0.7082, 0.3422, 0.7082, 0.3422, 0.6003, 0.9461, 0.5606, 0.9461, 0.6685, 0.9248, 0.6685, 0.9248, 0.5606, 0.4175, 0.4505, 0.4175, 0.5583, 0.3962, 0.5583, 0.3962, 0.4505, 0.9461, 0.6707, 0.9461, 0.7786, 0.9248, 0.7786, 0.9248, 0.6707, 0.4946, 0.6707, 0.4946, 0.7786, 0.4733, 0.7786, 0.4733, 0.6707, 0.04113, 0.8205, 0.04113, 0.9284, 0.01985, 0.9284, 0.01985, 0.8205, 0.7397, 0.7809, 0.7397, 0.8887, 0.7184, 0.8887, 0.7184, 0.7809, 0.07161, 0.8205, 0.07161, 0.9284, 0.05032, 0.9284, 0.05032, 0.8205, 0.3502, 0.4482, 0.3301, 0.4482, 0.3088, 0.4297, 0.3301, 0.4298, 0.3088, 0.4113, 0.3301, 0.4113, 0.3088, 0.3928, 0.3301, 0.3929, 0.3088, 0.3744, 0.3301, 0.3745, 0.3088, 0.356, 0.3301, 0.356, 0.3088, 0.3375, 0.3301, 0.3376, 0.3088, 0.3191, 0.3301, 0.3192, 0.3088, 0.3007, 0.3301, 0.3007, 0.3502, 0.3007, 0.6184, 0.6685, 0.5982, 0.6685, 0.5982, 0.5606, 0.6184, 0.5606, 0.3939, 0.4481, 0.3738, 0.4481, 0.3525, 0.4482, 0.3738, 0.4297, 0.3525, 0.4298, 0.3738, 0.4113, 0.3525, 0.4113, 0.3738, 0.3928, 0.3525, 0.3929, 0.3738, 0.3744, 0.3525, 0.3745, 0.3738, 0.356, 0.3525, 0.356, 0.3738, 0.3375, 0.3525, 0.3376, 0.3738, 0.3191, 0.3525, 0.3192, 0.3738, 0.3007, 0.3939, 0.3007, 0.6184, 0.5583, 0.6032, 0.5583, 0.6032, 0.4505, 0.6184, 0.4505, 0.2191, 0.1486, 0.1113, 0.1486, 0.1113, 0.001139, 0.2191, 0.001139, 0.575, 0.5583, 0.575, 0.4505, 0.6032, 0.4505, 0.6032, 0.5583, 0.7059, 0.109, 0.7059, 0.001139, 0.7341, 0.001139, 0.7341, 0.109, 0.8509, 0.2588, 0.8509, 0.151, 0.8791, 0.151, 0.8791, 0.2588, 0.7233, 0.4085, 0.7233, 0.3007, 0.7515, 0.3007, 0.7515, 0.4085, 0.3657, 0.7082, 0.3657, 0.6003, 0.3939, 0.6003, 0.3939, 0.7082, 0.04484, 0.7081, 0.04484, 0.6002, 0.07304, 0.6002, 0.07304, 0.7081, 0.1417, 0.7081, 0.1417, 0.6002, 0.1699, 0.6002, 0.1699, 0.7081, 0.7253, 0.5583, 0.7253, 0.4505, 0.7535, 0.4505, 0.7535, 0.5583, 0.9498, 0.151, 0.9498, 0.2588, 0.9285, 0.2588, 0.9285, 0.151, 0.1021, 0.8205, 0.1021, 0.9284, 0.0808, 0.9284, 0.0808, 0.8205, 0.5982, 0.5606, 0.5982, 0.6685, 0.577, 0.6685, 0.577, 0.5606, 0.9558, 0.7809, 0.9558, 0.8887, 0.9346, 0.8887, 0.9346, 0.7809, 0.9571, 0.001139, 0.9571, 0.109, 0.9358, 0.109, 0.9358, 0.001139, 0.9677, 0.3007, 0.9677, 0.4085, 0.9464, 0.4085, 0.9464, 0.3007, 0.8006, 0.7809, 0.8006, 0.8887, 0.7794, 0.8887, 0.7794, 0.7809, 0.838, 0.7809, 0.838, 0.8887, 0.8167, 0.8887, 0.8167, 0.7809, 0.04257, 0.598, 0.02242, 0.598, 0.001139, 0.5795, 0.02242, 0.5795, 0.001139, 0.561, 0.02242, 0.5611, 0.001139, 0.5426, 0.02242, 0.5427, 0.001139, 0.5242, 0.02242, 0.5242, 0.001139, 0.5057, 0.02242, 0.5058, 0.001139, 0.4873, 0.02242, 0.4873, 0.001139, 0.4689, 0.02242, 0.4689, 0.001139, 0.4504, 0.02242, 0.4505, 0.04257, 0.4505, 0.4376, 0.6685, 0.4175, 0.6685, 0.4175, 0.5606, 0.4376, 0.5606, 0.1527, 0.5979, 0.1326, 0.5979, 0.1113, 0.598, 0.1326, 0.5795, 0.1113, 0.5795, 0.1326, 0.561, 0.1113, 0.5611, 0.1326, 0.5426, 0.1113, 0.5427, 0.1326, 0.5242, 0.1113, 0.5242, 0.1326, 0.5057, 0.1113, 0.5058, 0.1326, 0.4873, 0.1113, 0.4873, 0.1326, 0.4689, 0.1113, 0.4689, 0.1326, 0.4504, 0.1527, 0.4504, 0.5307, 0.2588, 0.5155, 0.2588, 0.5155, 0.151, 0.5307, 0.151, 0.3293, 0.1486, 0.2214, 0.1486, 0.2214, 0.001139, 0.3293, 0.001139, 0.4873, 0.2588, 0.4873, 0.151, 0.5155, 0.151, 0.5155, 0.2588, 0.6948, 0.5583, 0.6948, 0.4505, 0.723, 0.4505, 0.723, 0.5583, 0.7253, 0.6685, 0.7253, 0.5606, 0.7535, 0.5606, 0.7535, 0.6685, 0.8582, 0.109, 0.8582, 0.001139, 0.8864, 0.001139, 0.8864, 0.109, 0.729, 0.2588, 0.729, 0.151, 0.7572, 0.151, 0.7572, 0.2588, 0.4969, 0.7786, 0.4969, 0.6707, 0.5251, 0.6707, 0.5251, 0.7786, 0.7595, 0.2588, 0.7595, 0.151, 0.7877, 0.151, 0.7877, 0.2588, 0.4399, 0.7082, 0.4399, 0.6003, 0.4681, 0.6003, 0.4681, 0.7082, 0.9697, 0.4505, 0.9697, 0.5583, 0.9484, 0.5583, 0.9484, 0.4505, 0.9697, 0.5606, 0.9697, 0.6685, 0.9484, 0.6685, 0.9484, 0.5606, 0.4175, 0.5606, 0.4175, 0.6685, 0.3962, 0.6685, 0.3962, 0.5606, 0.8616, 0.7809, 0.8616, 0.8887, 0.8403, 0.8887, 0.8403, 0.7809, 0.9697, 0.6707, 0.9697, 0.7786, 0.9484, 0.7786, 0.9484, 0.6707, 0.8852, 0.7809, 0.8852, 0.8887, 0.8639, 0.8887, 0.8639, 0.7809, 0.9734, 0.151, 0.9734, 0.2588, 0.9521, 0.2588, 0.9521, 0.151, 0.897, 0.3007, 0.897, 0.4085, 0.8757, 0.4085, 0.8757, 0.3007, 0.08627, 0.598, 0.06613, 0.598, 0.04484, 0.5795, 0.06613, 0.5795, 0.04484, 0.561, 0.06613, 0.5611, 0.04484, 0.5426, 0.06613, 0.5427, 0.04484, 0.5242, 0.06613, 0.5242, 0.04484, 0.5057, 0.06613, 0.5058, 0.04484, 0.4873, 0.06613, 0.4873, 0.04484, 0.4689, 0.06613, 0.4689, 0.04484, 0.4504, 0.06613, 0.4505, 0.08627, 0.4505, 0.7036, 0.109, 0.6834, 0.109, 0.6834, 0.001139, 0.7036, 0.001139, 0.4376, 0.4481, 0.4175, 0.4481, 0.3962, 0.4482, 0.4175, 0.4297, 0.3962, 0.4298, 0.4175, 0.4113, 0.3962, 0.4113, 0.4175, 0.3928, 0.3962, 0.3929, 0.4175, 0.3744, 0.3962, 0.3745, 0.4175, 0.356, 0.3962, 0.356, 0.4175, 0.3375, 0.3962, 0.3376, 0.4175, 0.3191, 0.3962, 0.3192, 0.4175, 0.3007, 0.4376, 0.3007, 0.6221, 0.2588, 0.6069, 0.2588, 0.6069, 0.151, 0.6221, 0.151, 0.109, 0.4481, 0.001139, 0.4481, 0.001139, 0.3007, 0.109, 0.3007, 0.5787, 0.2588, 0.5787, 0.151, 0.6069, 0.151, 0.6069, 0.2588, 0.2214, 0.7082, 0.2214, 0.6003, 0.2496, 0.6003, 0.2496, 0.7082, 0.7668, 0.109, 0.7668, 0.001139, 0.795, 0.001139, 0.795, 0.109, 0.7363, 0.109, 0.7363, 0.001139, 0.7645, 0.001139, 0.7645, 0.109, 0.1722, 0.7081, 0.1722, 0.6002, 0.2004, 0.6002, 0.2004, 0.7081, 0.7843, 0.4085, 0.7843, 0.3007, 0.8125, 0.3007, 0.8125, 0.4085, 0.7863, 0.5583, 0.7863, 0.4505, 0.8145, 0.4505, 0.8145, 0.5583, 0.4095, 0.7786, 0.4095, 0.6707, 0.4376, 0.6707, 0.4376, 0.7786, 0.899, 0.4505, 0.899, 0.5583, 0.8777, 0.5583, 0.8777, 0.4505, 0.899, 0.5606, 0.899, 0.6685, 0.8777, 0.6685, 0.8777, 0.5606, 0.6834, 0.001139, 0.6834, 0.109, 0.6622, 0.109, 0.6622, 0.001139, 0.9794, 0.7809, 0.9794, 0.8887, 0.9581, 0.8887, 0.9581, 0.7809, 0.9807, 0.001139, 0.9807, 0.109, 0.9594, 0.109, 0.9594, 0.001139, 0.9913, 0.3007, 0.9913, 0.4085, 0.97, 0.4085, 0.97, 0.3007, 0.899, 0.6707, 0.899, 0.7786, 0.8777, 0.7786, 0.8777, 0.6707, 0.6857, 0.7809, 0.6857, 0.8887, 0.6644, 0.8887, 0.6644, 0.7809, 0.4814, 0.4482, 0.4612, 0.4482, 0.4399, 0.4297, 0.4612, 0.4298, 0.4399, 0.4113, 0.4612, 0.4113, 0.4399, 0.3928, 0.4612, 0.3929, 0.4399, 0.3744, 0.4612, 0.3745, 0.4399, 0.356, 0.4612, 0.356, 0.4399, 0.3375, 0.4612, 0.3376, 0.4399, 0.3191, 0.4612, 0.3192, 0.4399, 0.3007, 0.4612, 0.3007, 0.4814, 0.3007, 0.6621, 0.6685, 0.642, 0.6685, 0.642, 0.5606, 0.6621, 0.5606, 0.5268, 0.1486, 0.5067, 0.1486, 0.4854, 0.1487, 0.5067, 0.1302, 0.4854, 0.1302, 0.5067, 0.1118, 0.4854, 0.1118, 0.5067, 0.09331, 0.4854, 0.09337, 0.5067, 0.07488, 0.4854, 0.07494, 0.5067, 0.05644, 0.4854, 0.0565, 0.5067, 0.03801, 0.4854, 0.03807, 0.5067, 0.01957, 0.4854, 0.01963, 0.5067, 0.001139, 0.5268, 0.001139, 0.6601, 0.4085, 0.6449, 0.4085, 0.6449, 0.3007, 0.6601, 0.3007, 0.2191, 0.4481, 0.1113, 0.4481, 0.1113, 0.3007, 0.2191, 0.3007, 0.6167, 0.4085, 0.6167, 0.3007, 0.6449, 0.3007, 0.6449, 0.4085, 0.7863, 0.6685, 0.7863, 0.5606, 0.8145, 0.5606, 0.8145, 0.6685, 0.7863, 0.7786, 0.7863, 0.6707, 0.8145, 0.6707, 0.8145, 0.7786, 0.79, 0.2588, 0.79, 0.151, 0.8182, 0.151, 0.8182, 0.2588, 0.1113, 0.8182, 0.1113, 0.7104, 0.1395, 0.7104, 0.1395, 0.8182, 0.3088, 0.7082, 0.3088, 0.6003, 0.337, 0.6003, 0.337, 0.7082, 0.0808, 0.8182, 0.0808, 0.7104, 0.109, 0.7104, 0.109, 0.8182, 0.05032, 0.8182, 0.05032, 0.7104, 0.07852, 0.7104, 0.07852, 0.8182, 0.9027, 0.151, 0.9027, 0.2588, 0.8814, 0.2588, 0.8814, 0.151, 0.6523, 0.7809, 0.6523, 0.8887, 0.631, 0.8887, 0.631, 0.7809, 0.642, 0.5606, 0.642, 0.6685, 0.6207, 0.6685, 0.6207, 0.5606, 0.9932, 0.4505, 0.9932, 0.5583, 0.9719, 0.5583, 0.9719, 0.4505, 0.5181, 0.7809, 0.5181, 0.8887, 0.4969, 0.8887, 0.4969, 0.7809, 0.2732, 0.6003, 0.2732, 0.7082, 0.2519, 0.7082, 0.2519, 0.6003, 0.9087, 0.7809, 0.9087, 0.8887, 0.8874, 0.8887, 0.8874, 0.7809, 0.4141, 0.891, 0.4141, 0.9989, 0.3928, 0.9989, 0.3928, 0.891, 0.4814, 0.598, 0.4612, 0.598, 0.4399, 0.5795, 0.4612, 0.5796, 0.4399, 0.5611, 0.4612, 0.5611, 0.4399, 0.5427, 0.4612, 0.5427, 0.4399, 0.5242, 0.4612, 0.5243, 0.4399, 0.5058, 0.4612, 0.5058, 0.4399, 0.4873, 0.4612, 0.4874, 0.4399, 0.4689, 0.4612, 0.469, 0.4399, 0.4505, 0.4612, 0.4505, 0.4814, 0.4505, 0.5707, 0.6685, 0.5506, 0.6685, 0.5506, 0.5606, 0.5707, 0.5606, 0.5688, 0.4481, 0.5486, 0.4481, 0.5273, 0.4482, 0.5486, 0.4297, 0.5273, 0.4298, 0.5486, 0.4113, 0.5273, 0.4113, 0.5486, 0.3928, 0.5273, 0.3929, 0.5486, 0.3744, 0.5273, 0.3745, 0.5486, 0.356, 0.5273, 0.356, 0.5486, 0.3375, 0.5273, 0.3376, 0.5486, 0.3191, 0.5273, 0.3192, 0.5486, 0.3007, 0.5688, 0.3007, 0.4851, 0.2588, 0.4699, 0.2588, 0.4699, 0.151, 0.4851, 0.151, 0.4394, 0.1486, 0.3315, 0.1486, 0.3315, 0.001139, 0.4394, 0.001139, 0.4417, 0.2588, 0.4417, 0.151, 0.4699, 0.151, 0.4699, 0.2588, 0.01985, 0.8182, 0.01985, 0.7104, 0.04804, 0.7104, 0.04804, 0.8182, 0.5273, 0.7786, 0.5273, 0.6707, 0.5555, 0.6707, 0.5555, 0.7786, 0.1722, 0.8182, 0.1722, 0.7104, 0.2004, 0.7104, 0.2004, 0.8182, 0.1417, 0.8182, 0.1417, 0.7104, 0.1699, 0.7104, 0.1699, 0.8182, 0.2214, 0.8183, 0.2214, 0.7104, 0.2496, 0.7104, 0.2496, 0.8183, 0.6624, 0.4085, 0.6624, 0.3007, 0.6906, 0.3007, 0.6906, 0.4085, 0.2783, 0.8183, 0.2783, 0.7104, 0.3065, 0.7104, 0.3065, 0.8183, 0.9932, 0.5606, 0.9932, 0.6685, 0.9719, 0.6685, 0.9719, 0.5606, 0.91, 0.001139, 0.91, 0.109, 0.8887, 0.109, 0.8887, 0.001139, 0.5506, 0.5606, 0.5506, 0.6685, 0.5293, 0.6685, 0.5293, 0.5606, 0.7161, 0.7809, 0.7161, 0.8887, 0.6948, 0.8887, 0.6948, 0.7809, 0.6621, 0.891, 0.6621, 0.9989, 0.6408, 0.9989, 0.6408, 0.891, 0.4946, 0.7809, 0.4946, 0.8887, 0.4733, 0.8887, 0.4733, 0.7809, 0.5722, 0.7809, 0.5722, 0.8887, 0.5509, 0.8887, 0.5509, 0.7809, 0.9206, 0.3007, 0.9206, 0.4085, 0.8993, 0.4085, 0.8993, 0.3007, 0.1964, 0.598, 0.1763, 0.598, 0.155, 0.5795, 0.1763, 0.5795, 0.155, 0.561, 0.1763, 0.5611, 0.155, 0.5426, 0.1763, 0.5427, 0.155, 0.5242, 0.1763, 0.5242, 0.155, 0.5057, 0.1763, 0.5058, 0.155, 0.4873, 0.1763, 0.4873, 0.155, 0.4689, 0.1763, 0.4689, 0.155, 0.4504, 0.1763, 0.4505, 0.1964, 0.4505, 0.6658, 0.2588, 0.6457, 0.2588, 0.6457, 0.151, 0.6658, 0.151, 0.5705, 0.1486, 0.5504, 0.1486, 0.5291, 0.1487, 0.5504, 0.1302, 0.5291, 0.1302, 0.5504, 0.1118, 0.5291, 0.1118, 0.5504, 0.09331, 0.5291, 0.09337, 0.5504, 0.07488, 0.5291, 0.07494, 0.5504, 0.05644, 0.5291, 0.0565, 0.5504, 0.03801, 0.5291, 0.03807, 0.5504, 0.01957, 0.5291, 0.01963, 0.5504, 0.001139, 0.5705, 0.001139, 0.5727, 0.5583, 0.5575, 0.5583, 0.5575, 0.4505, 0.5727, 0.4505, 0.4394, 0.2984, 0.3315, 0.2984, 0.3315, 0.1509, 0.4394, 0.1509, 0.5293, 0.5583, 0.5293, 0.4505, 0.5575, 0.4505, 0.5575, 0.5583, 0.3393, 0.8183, 0.3393, 0.7104, 0.3675, 0.7104, 0.3675, 0.8183, 0.2783, 0.7082, 0.2783, 0.6003, 0.3065, 0.6003, 0.3065, 0.7082, 0.3088, 0.8183, 0.3088, 0.7104, 0.337, 0.7104, 0.337, 0.8183, 0.6644, 0.6685, 0.6644, 0.5606, 0.6926, 0.5606, 0.6926, 0.6685, 0.3698, 0.8183, 0.3698, 0.7104, 0.398, 0.7104, 0.398, 0.8183, 0.4399, 0.8183, 0.4399, 0.7104, 0.4681, 0.7104, 0.4681, 0.8183, 0.7973, 0.109, 0.7973, 0.001139, 0.8255, 0.001139, 0.8255, 0.109, 0.3606, 0.8206, 0.3606, 0.9284, 0.3393, 0.9284, 0.3393, 0.8206, 0.3841, 0.8206, 0.3841, 0.9284, 0.3628, 0.9284, 0.3628, 0.8206, 0.6457, 0.151, 0.6457, 0.2588, 0.6244, 0.2588, 0.6244, 0.151, 0.2996, 0.8206, 0.2996, 0.9284, 0.2783, 0.9284, 0.2783, 0.8206, 0.4612, 0.8206, 0.4612, 0.9284, 0.4399, 0.9284, 0.4399, 0.8206, 0.9323, 0.7809, 0.9323, 0.8887, 0.911, 0.8887, 0.911, 0.7809, 0.9336, 0.001139, 0.9336, 0.109, 0.9123, 0.109, 0.9123, 0.001139, 0.9225, 0.4505, 0.9225, 0.5583, 0.9013, 0.5583, 0.9013, 0.4505, 0.3939, 0.598, 0.3738, 0.598, 0.3525, 0.5795, 0.3738, 0.5796, 0.3525, 0.5611, 0.3738, 0.5611, 0.3525, 0.5427, 0.3738, 0.5427, 0.3525, 0.5242, 0.3738, 0.5243, 0.3525, 0.5058, 0.3738, 0.5058, 0.3525, 0.4873, 0.3738, 0.4874, 0.3525, 0.4689, 0.3738, 0.469, 0.3525, 0.4505, 0.3738, 0.4505, 0.3939, 0.4505, 0.6599, 0.109, 0.6397, 0.109, 0.6397, 0.001139, 0.6599, 0.001139, 0.3065, 0.598, 0.2864, 0.598, 0.2651, 0.598, 0.2864, 0.5795, 0.2651, 0.5796, 0.2864, 0.5611, 0.2651, 0.5611, 0.2864, 0.5427, 0.2651, 0.5427, 0.2864, 0.5242, 0.2651, 0.5243, 0.2864, 0.5058, 0.2651, 0.5058, 0.2864, 0.4873, 0.2651, 0.4874, 0.2864, 0.4689, 0.2651, 0.469, 0.2864, 0.4505, 0.3065, 0.4505, 0.6144, 0.4085, 0.5992, 0.4085, 0.5992, 0.3007, 0.6144, 0.3007, 0.109, 0.2984, 0.001139, 0.2984, 0.001139, 0.1509, 0.109, 0.1509, 0.571, 0.4085, 0.571, 0.3007, 0.5992, 0.3007, 0.5992, 0.4085, 0.6644, 0.5583, 0.6644, 0.4505, 0.6926, 0.4505, 0.6926, 0.5583, 0.8148, 0.4085, 0.8148, 0.3007, 0.843, 0.3007, 0.843, 0.4085, 0.4095, 0.8887, 0.4095, 0.7809, 0.4376, 0.7809, 0.4376, 0.8887, 0.6929, 0.4085, 0.6929, 0.3007, 0.7211, 0.3007, 0.7211, 0.4085, 0.8472, 0.7786, 0.8472, 0.6707, 0.8754, 0.6707, 0.8754, 0.7786, 0.8167, 0.5583, 0.8167, 0.4505, 0.8449, 0.4505, 0.8449, 0.5583, 0.8167, 0.6685, 0.8167, 0.5606, 0.8449, 0.5606, 0.8449, 0.6685, 0.1256, 0.8205, 0.1256, 0.9284, 0.1044, 0.9284, 0.1044, 0.8205, 0.9441, 0.3007, 0.9441, 0.4085, 0.9228, 0.4085, 0.9228, 0.3007, 0.6397, 0.001139, 0.6397, 0.109, 0.6185, 0.109, 0.6185, 0.001139, 0.9932, 0.6707, 0.9932, 0.7786, 0.9719, 0.7786, 0.9719, 0.6707, 0.163, 0.8205, 0.163, 0.9284, 0.1417, 0.9284, 0.1417, 0.8205, 0.9969, 0.151, 0.9969, 0.2588, 0.9757, 0.2588, 0.9757, 0.151, 0.1866, 0.8205, 0.1866, 0.9284, 0.1653, 0.9284, 0.1653, 0.8205, 0.9225, 0.5606, 0.9225, 0.6685, 0.9013, 0.6685, 0.9013, 0.5606, 0.2628, 0.598, 0.2427, 0.598, 0.2214, 0.5795, 0.2427, 0.5796, 0.2214, 0.5611, 0.2427, 0.5611, 0.2214, 0.5427, 0.2427, 0.5427, 0.2214, 0.5242, 0.2427, 0.5243, 0.2214, 0.5058, 0.2427, 0.5058, 0.2214, 0.4873, 0.2427, 0.4874, 0.2214, 0.4689, 0.2427, 0.469, 0.2214, 0.4505, 0.2427, 0.4505, 0.2628, 0.4505, 0.5251, 0.6685, 0.5049, 0.6685, 0.5049, 0.5606, 0.5251, 0.5606, 0.3502, 0.598, 0.3301, 0.598, 0.3088, 0.598, 0.3301, 0.5795, 0.3088, 0.5796, 0.3301, 0.5611, 0.3088, 0.5611, 0.3301, 0.5427, 0.3088, 0.5427, 0.3301, 0.5242, 0.3088, 0.5243, 0.3301, 0.5058, 0.3088, 0.5058, 0.3301, 0.4873, 0.3088, 0.4874, 0.3301, 0.4689, 0.3088, 0.469, 0.3301, 0.4505, 0.3502, 0.4505, 0.527, 0.5583, 0.5118, 0.5583, 0.5118, 0.4505, 0.527, 0.4505, 0.109, 0.1486, 0.001139, 0.1486, 0.001139, 0.001139, 0.109, 0.001139, 0.4836, 0.5583, 0.4836, 0.4505, 0.5118, 0.4505, 0.5118, 0.5583, 0.8167, 0.7786, 0.8167, 0.6707, 0.8449, 0.6707, 0.8449, 0.7786, 0.8205, 0.2588, 0.8205, 0.151, 0.8487, 0.151, 0.8487, 0.2588, 0.8278, 0.109, 0.8278, 0.001139, 0.856, 0.001139, 0.856, 0.109, 0.8452, 0.4085, 0.8452, 0.3007, 0.8734, 0.3007, 0.8734, 0.4085, 0.8472, 0.5583, 0.8472, 0.4505, 0.8754, 0.4505, 0.8754, 0.5583, 0.8472, 0.6685, 0.8472, 0.5606, 0.8754, 0.5606, 0.8754, 0.6685, 0.01437, 0.7081, 0.01437, 0.6002, 0.04257, 0.6002, 0.04257, 0.7081, 0.2102, 0.8205, 0.2102, 0.9284, 0.1889, 0.9284, 0.1889, 0.8205, 0.2427, 0.8206, 0.2427, 0.9284, 0.2214, 0.9284, 0.2214, 0.8206, 0.5049, 0.5606, 0.5049, 0.6685, 0.4836, 0.6685, 0.4836, 0.5606, 0.6857, 0.891, 0.6857, 0.9989, 0.6644, 0.9989, 0.6644, 0.891, 0.2662, 0.8206, 0.2662, 0.9284, 0.245, 0.9284, 0.245, 0.8206, 0.6287, 0.7809, 0.6287, 0.8887, 0.6074, 0.8887, 0.6074, 0.7809, 0.3301, 0.8206, 0.3301, 0.9284, 0.3088, 0.9284, 0.3088, 0.8206, 0.4376, 0.891, 0.4376, 0.9989, 0.4164, 0.9989, 0.4164, 0.891])
me_cube_005.materials.append(mat_ksp2_paintable_material)
me_cube_005.update()
me_cube_005.normals_split_custom_set([tuple(v) for v in zip(*[iter([-1.0, 0.0, 0.0, -1.0, 0.0, 0.0, -1.0, 0.0, 0.0, -1.0, 0.0, 0.0, -1.0, 0.0, 0.0, -1.0, 0.0, 0.0, -1.0, 0.0, 0.0, -1.0, 0.0, 0.0, -1.0, 0.0, 0.0, -1.0, 0.0, 0.0, -1.0, 0.0, 0.0, -1.0, 0.0, 0.0, -1.0, 0.0, 0.0, -1.0, 0.0, 0.0, -1.0, 0.0, 0.0, -1.0, 0.0, 0.0, -1.0, 0.0, 0.0, -1.0, 0.0, 0.0, -1.0, 0.0, 0.0, 0.0, 1.0, 0.0, 0.0, 1.0, -0.001407, 0.0, 1.0, -0.001407, 0.0, 1.0, 0.0, 1.0, 1.785e-08, 0.0, 1.0, 1.785e-08, 0.0, 1.0, 1.785e-08, 0.0, 1.0, 1.785e-08, 0.0, 1.0, 1.785e-08, 0.0, 1.0, 1.785e-08, 0.0, 1.0, 1.785e-08, 0.0, 1.0, 1.785e-08, 0.0, 1.0, 1.785e-08, 0.0, 1.0, 1.785e-08, 0.0, 1.0, 1.785e-08, 0.0, 1.0, 1.785e-08, 0.0, 1.0, 1.785e-08, 0.0, 1.0, 1.785e-08, 0.0, 1.0, 1.785e-08, 0.0, 1.0, 1.785e-08, 0.0, 1.0, 1.785e-08, 0.0, 1.0, 1.785e-08, 0.0, 1.0, 1.785e-08, 0.0, 0.0, -1.0, 0.0, 0.0, -1.0, 0.0, 0.0, -1.0, 0.0, 0.0, -1.0, 0.0, 0.0, 0.0, -1.0, 0.0, 0.0, -1.0, 0.0, 0.0, -1.0, 0.0, 0.0, -1.0, 0.0, -0.7548, 0.6559, 0.0, -0.7548, 0.6559, 0.0, -0.7548, 0.6559, 0.0, -0.7548, 0.6559, 0.0, -0.7548, 0.6559, 0.0, -0.7548, 0.6559, 0.0, -0.7548, 0.6559, 0.0, -0.7548, 0.6559, 0.0, -0.7548, 0.6559, 0.0, -0.7548, 0.6559, 0.0, -0.7548, 0.6559, 0.0, -0.7548, 0.6559, 0.0, -0.7548, 0.6559, 0.0, -0.7548, 0.6559, 0.0, -0.7548, 0.6559, 0.0, -0.7548, 0.6559, 0.0, -0.7548, 0.6559, 0.0, -0.7548, 0.6559, 0.0, -0.7548, 0.6559, 0.0, -0.7548, 0.6559, 0.0, -0.7548, 0.6559, 0.0, -0.7548, 0.6559, 0.0, -0.7548, 0.6559, 0.0, -0.7548, 0.6559, 0.0, -0.7548, 0.6559, 0.0, -0.7548, 0.6559, 0.0, -0.7548, 0.6559, 0.0, -0.7548, 0.6559, 0.0, -0.7548, 0.6559, 0.0, -0.7548, 0.6559, 0.0, -0.7548, 0.6559, 0.0, -0.7548, 0.6559, 0.0, 1.0, -0.002815, 0.0, 1.0, -0.002815, 0.0, 1.0, -0.002815, 0.0, 1.0, -0.002815, 0.0, 1.0, -0.002815, 0.0, 1.0, -0.002815, 0.0, 1.0, -0.002815, 0.0, 1.0, -0.002815, 0.0, 1.0, -0.001407, 0.0, 1.0, -0.001407, 0.0, 1.0, -0.002815, 0.0, 1.0, -0.002815, 0.0, 1.0, -0.002815, 0.0, 1.0, -0.002815, 0.0, 1.0, -0.002815, 0.0, 1.0, -0.002815, 0.0, 1.0, -0.002815, 0.0, 1.0, -0.002815, 0.0, 1.0, -0.002815, 0.0, 1.0, -0.002815, 0.0, 1.0, -0.002815, 0.0, 1.0, -0.002815, 0.0, 1.0, -0.002815, 0.0, 1.0, -0.002815, 0.0, 1.0, -0.002815, 0.0, 1.0, -0.002815, 0.0, 1.0, -0.002815, 0.0, 1.0, -0.002815, 0.0, 1.0, -0.002815, 0.0, 1.0, -0.002815, 0.0, 1.0, -0.002815, 0.0, 1.0, -0.002815, -1.0, 0.0, 0.0, -1.0, 0.0, 0.0, -1.0, 0.0, 0.0, -1.0, 0.0, 0.0, -1.0, 0.0, 0.0, -1.0, 0.0, 0.0, -1.0, 0.0, 0.0, -1.0, 0.0, 0.0, -1.0, 0.0, 0.0, -1.0, 0.0, 0.0, -1.0, 0.0, 0.0, -1.0, 0.0, 0.0, -1.0, 0.0, 0.0, -1.0, 0.0, 0.0, -1.0, 0.0, 0.0, -1.0, 0.0, 0.0, -1.0, 0.0, 0.0, -1.0, 0.0, 0.0, -1.0, 0.0, 0.0, 0.0, 1.0, 0.0, 0.0, 1.0, -0.001409, 0.0, 1.0, -0.001409, 0.0, 1.0, 0.0, 1.0, 1.785e-08, 0.0, 1.0, 1.785e-08, 0.0, 1.0, 1.785e-08, 0.0, 1.0, 1.785e-08, 0.0, 1.0, 1.785e-08, 0.0, 1.0, 1.785e-08, 0.0, 1.0, 1.785e-08, 0.0, 1.0, 1.785e-08, 0.0, 1.0, 1.785e-08, 0.0, 1.0, 1.785e-08, 0.0, 1.0, 1.785e-08, 0.0, 1.0, 1.785e-08, 0.0, 1.0, 1.785e-08, 0.0, 1.0, 1.785e-08, 0.0, 1.0, 1.785e-08, 0.0, 1.0, 1.785e-08, 0.0, 1.0, 1.785e-08, 0.0, 1.0, 1.785e-08, 0.0, 1.0, 1.785e-08, 0.0, 0.0, -1.0, 0.0, 0.0, -1.0, 0.0, 0.0, -1.0, 0.0, 0.0, -1.0, 0.0, 0.0, 0.0, -1.0, 0.0, 0.0, -1.0, 0.0, 0.0, -1.0, 0.0, 0.0, -1.0, 0.0, -0.7548, 0.6559, 0.0, -0.7548, 0.6559, 0.0, -0.7548, 0.6559, 0.0, -0.7548, 0.6559, 0.0, -0.7548, 0.6559, 0.0, -0.7548, 0.6559, 0.0, -0.7548, 0.6559, 0.0, -0.7548, 0.6559, 0.0, -0.7548, 0.6559, 0.0, -0.7548, 0.6559, 0.0, -0.7548, 0.6559, 0.0, -0.7548, 0.6559, 0.0, -0.7548, 0.6559, 0.0, -0.7548, 0.6559, 0.0, -0.7548, 0.6559, 0.0, -0.7548, 0.6559, 0.0, -0.7548, 0.6559, 0.0, -0.7548, 0.6559, 0.0, -0.7548, 0.6559, 0.0, -0.7548, 0.6559, 0.0, -0.7548, 0.6559, 0.0, -0.7548, 0.6559, 0.0, -0.7548, 0.6559, 0.0, -0.7548, 0.6559, 0.0, -0.7548, 0.6559, 0.0, -0.7548, 0.6559, 0.0, -0.7548, 0.6559, 0.0, -0.7548, 0.6559, 0.0, -0.7548, 0.6559, 0.0, -0.7548, 0.6559, 0.0, -0.7548, 0.6559, 0.0, -0.7548, 0.6559, 0.0, 1.0, -0.002817, 0.0, 1.0, -0.002817, 0.0, 1.0, -0.002817, 0.0, 1.0, -0.002817, 0.0, 1.0, -0.002815, 0.0, 1.0, -0.002815, 0.0, 1.0, -0.002815, 0.0, 1.0, -0.002815, 0.0, 1.0, -0.001409, 0.0, 1.0, -0.001409, 0.0, 1.0, -0.002817, 0.0, 1.0, -0.002817, 0.0, 1.0, -0.002815, 0.0, 1.0, -0.002815, 0.0, 1.0, -0.002815, 0.0, 1.0, -0.002815, 0.0, 1.0, -0.002817, 0.0, 1.0, -0.002817, 0.0, 1.0, -0.002817, 0.0, 1.0, -0.002817, 0.0, 1.0, -0.002817, 0.0, 1.0, -0.002817, 0.0, 1.0, -0.002817, 0.0, 1.0, -0.002817, 0.0, 1.0, -0.002817, 0.0, 1.0, -0.002817, 0.0, 1.0, -0.002817, 0.0, 1.0, -0.002817, 0.0, 1.0, -0.002817, 0.0, 1.0, -0.002817, 0.0, 1.0, -0.002817, 0.0, 1.0, -0.002817, -1.0, 0.0, 0.0, -1.0, 0.0, 0.0, -1.0, 0.0, 0.0, -1.0, 0.0, 0.0, -1.0, 0.0, 0.0, -1.0, 0.0, 0.0, -1.0, 0.0, 0.0, -1.0, 0.0, 0.0, -1.0, 0.0, 0.0, -1.0, 0.0, 0.0, -1.0, 0.0, 0.0, -1.0, 0.0, 0.0, -1.0, 0.0, 0.0, -1.0, 0.0, 0.0, -1.0, 0.0, 0.0, -1.0, 0.0, 0.0, -1.0, 0.0, 0.0, -1.0, 0.0, 0.0, -1.0, 0.0, 0.0, 0.0, 1.0, 0.0, 0.0, 1.0, -0.001409, 0.0, 1.0, -0.001409, 0.0, 1.0, 0.0, 1.0, 1.785e-08, 0.0, 1.0, 1.785e-08, 0.0, 1.0, 1.785e-08, 0.0, 1.0, 1.785e-08, 0.0, 1.0, 1.785e-08, 0.0, 1.0, 1.785e-08, 0.0, 1.0, 1.785e-08, 0.0, 1.0, 1.785e-08, 0.0, 1.0, 1.785e-08, 0.0, 1.0, 1.785e-08, 0.0, 1.0, 1.785e-08, 0.0, 1.0, 1.785e-08, 0.0, 1.0, 1.785e-08, 0.0, 1.0, 1.785e-08, 0.0, 1.0, 1.785e-08, 0.0, 1.0, 1.785e-08, 0.0, 1.0, 1.785e-08, 0.0, 1.0, 1.785e-08, 0.0, 1.0, 1.785e-08, 0.0, 0.0, -1.0, 0.0, 0.0, -1.0, 0.0, 0.0, -1.0, 0.0, 0.0, -1.0, 0.0, 0.0, 0.0, -1.0, 0.0, 0.0, -1.0, 0.0, 0.0, -1.0, 0.0, 0.0, -1.0, 0.0, -0.7548, 0.6559, 0.0, -0.7548, 0.6559, 0.0, -0.7548, 0.6559, 0.0, -0.7548, 0.6559, 0.0, -0.7548, 0.6559, 0.0, -0.7548, 0.6559, 0.0, -0.7548, 0.6559, 0.0, -0.7548, 0.6559, 0.0, -0.7548, 0.6559, 0.0, -0.7548, 0.6559, 0.0, -0.7548, 0.6559, 0.0, -0.7548, 0.6559, 0.0, -0.7548, 0.6559, 0.0, -0.7548, 0.6559, 0.0, -0.7548, 0.6559, 0.0, -0.7548, 0.6559, 0.0, -0.7548, 0.6559, 0.0, -0.7548, 0.6559, 0.0, -0.7548, 0.6559, 0.0, -0.7548, 0.6559, 0.0, -0.7548, 0.6559, 0.0, -0.7548, 0.6559, 0.0, -0.7548, 0.6559, 0.0, -0.7548, 0.6559, 0.0, -0.7548, 0.6559, 0.0, -0.7548, 0.6559, 0.0, -0.7548, 0.6559, 0.0, -0.7548, 0.6559, 0.0, -0.7548, 0.6559, 0.0, -0.7548, 0.6559, 0.0, -0.7548, 0.6559, 0.0, -0.7548, 0.6559, 0.0, 1.0, -0.002817, 0.0, 1.0, -0.002817, 0.0, 1.0, -0.002817, 0.0, 1.0, -0.002817, 0.0, 1.0, -0.002817, 0.0, 1.0, -0.002817, 0.0, 1.0, -0.002817, 0.0, 1.0, -0.002817, 0.0, 1.0, -0.001409, 0.0, 1.0, -0.001409, 0.0, 1.0, -0.002817, 0.0, 1.0, -0.002817, 0.0, 1.0, -0.002817, 0.0, 1.0, -0.002817, 0.0, 1.0, -0.002817, 0.0, 1.0, -0.002817, 0.0, 1.0, -0.002816, 0.0, 1.0, -0.002816, 0.0, 1.0, -0.002816, 0.0, 1.0, -0.002816, 0.0, 1.0, -0.002817, 0.0, 1.0, -0.002817, 0.0, 1.0, -0.002817, 0.0, 1.0, -0.002817, 0.0, 1.0, -0.002817, 0.0, 1.0, -0.002817, 0.0, 1.0, -0.002817, 0.0, 1.0, -0.002817, 0.0, 1.0, -0.002817, 0.0, 1.0, -0.002817, 0.0, 1.0, -0.002817, 0.0, 1.0, -0.002817, -1.0, 0.0, 0.0, -1.0, 0.0, 0.0, -1.0, 0.0, 0.0, -1.0, 0.0, 0.0, -1.0, 0.0, 0.0, -1.0, 0.0, 0.0, -1.0, 0.0, 0.0, -1.0, 0.0, 0.0, -1.0, 0.0, 0.0, -1.0, 0.0, 0.0, -1.0, 0.0, 0.0, -1.0, 0.0, 0.0, -1.0, 0.0, 0.0, -1.0, 0.0, 0.0, -1.0, 0.0, 0.0, -1.0, 0.0, 0.0, -1.0, 0.0, 0.0, -1.0, 0.0, 0.0, -1.0, 0.0, 0.0, 0.0, 1.0, 0.0, 0.0, 1.0, -0.001408, 0.0, 1.0, -0.001408, 0.0, 1.0, 0.0, 1.0, 1.785e-08, 0.0, 1.0, 1.785e-08, 0.0, 1.0, 1.785e-08, 0.0, 1.0, 1.785e-08, 0.0, 1.0, 1.785e-08, 0.0, 1.0, 1.785e-08, 0.0, 1.0, 1.785e-08, 0.0, 1.0, 1.785e-08, 0.0, 1.0, 1.785e-08, 0.0, 1.0, 1.785e-08, 0.0, 1.0, 1.785e-08, 0.0, 1.0, 1.785e-08, 0.0, 1.0, 1.785e-08, 0.0, 1.0, 1.785e-08, 0.0, 1.0, 1.785e-08, 0.0, 1.0, 1.785e-08, 0.0, 1.0, 1.785e-08, 0.0, 1.0, 1.785e-08, 0.0, 1.0, 1.785e-08, 0.0, 0.0, -1.0, 0.0, 0.0, -1.0, 0.0, 0.0, -1.0, 0.0, 0.0, -1.0, 0.0, 0.0, 0.0, -1.0, 0.0, 0.0, -1.0, 0.0, 0.0, -1.0, 0.0, 0.0, -1.0, 0.0, -0.7548, 0.6559, 0.0, -0.7548, 0.6559, 0.0, -0.7548, 0.6559, 0.0, -0.7548, 0.6559, 0.0, -0.7548, 0.6559, 0.0, -0.7548, 0.6559, 0.0, -0.7548, 0.6559, 0.0, -0.7548, 0.6559, 0.0, -0.7548, 0.6559, 0.0, -0.7548, 0.6559, 0.0, -0.7548, 0.6559, 0.0, -0.7548, 0.6559, 0.0, -0.7548, 0.6559, 0.0, -0.7548, 0.6559, 0.0, -0.7548, 0.6559, 0.0, -0.7548, 0.6559, 0.0, -0.7548, 0.6559, 0.0, -0.7548, 0.6559, 0.0, -0.7548, 0.6559, 0.0, -0.7548, 0.6559, 0.0, -0.7548, 0.6559, 0.0, -0.7548, 0.6559, 0.0, -0.7548, 0.6559, 0.0, -0.7548, 0.6559, 0.0, -0.7548, 0.6559, 0.0, -0.7548, 0.6559, 0.0, -0.7548, 0.6559, 0.0, -0.7548, 0.6559, 0.0, -0.7548, 0.6559, 0.0, -0.7548, 0.6559, 0.0, -0.7548, 0.6559, 0.0, -0.7548, 0.6559, 0.0, 1.0, -0.002817, 0.0, 1.0, -0.002817, 0.0, 1.0, -0.002817, 0.0, 1.0, -0.002817, 0.0, 1.0, -0.002815, 0.0, 1.0, -0.002815, 0.0, 1.0, -0.002815, 0.0, 1.0, -0.002815, 0.0, 1.0, -0.001408, 0.0, 1.0, -0.001408, 0.0, 1.0, -0.002815, 0.0, 1.0, -0.002815, 0.0, 1.0, -0.002816, 0.0, 1.0, -0.002816, 0.0, 1.0, -0.002816, 0.0, 1.0, -0.002816, 0.0, 1.0, -0.002817, 0.0, 1.0, -0.002817, 0.0, 1.0, -0.002817, 0.0, 1.0, -0.002817, 0.0, 1.0, -0.002815, 0.0, 1.0, -0.002815, 0.0, 1.0, -0.002815, 0.0, 1.0, -0.002815, 0.0, 1.0, -0.002816, 0.0, 1.0, -0.002816, 0.0, 1.0, -0.002816, 0.0, 1.0, -0.002816, 0.0, 1.0, -0.002815, 0.0, 1.0, -0.002815, 0.0, 1.0, -0.002815, 0.0, 1.0, -0.002815, -1.0, 0.0, 0.0, -1.0, 0.0, 0.0, -1.0, 0.0, 0.0, -1.0, 0.0, 0.0, -1.0, 0.0, 0.0, -1.0, 0.0, 0.0, -1.0, 0.0, 0.0, -1.0, 0.0, 0.0, -1.0, 0.0, 0.0, -1.0, 0.0, 0.0, -1.0, 0.0, 0.0, -1.0, 0.0, 0.0, -1.0, 0.0, 0.0, -1.0, 0.0, 0.0, -1.0, 0.0, 0.0, -1.0, 0.0, 0.0, -1.0, 0.0, 0.0, -1.0, 0.0, 0.0, -1.0, 0.0, 0.0, 0.0, 1.0, 0.0, 0.0, 1.0, -0.001408, 0.0, 1.0, -0.001408, 0.0, 1.0, 0.0, 1.0, 1.785e-08, 0.0, 1.0, 1.785e-08, 0.0, 1.0, 1.785e-08, 0.0, 1.0, 1.785e-08, 0.0, 1.0, 1.785e-08, 0.0, 1.0, 1.785e-08, 0.0, 1.0, 1.785e-08, 0.0, 1.0, 1.785e-08, 0.0, 1.0, 1.785e-08, 0.0, 1.0, 1.785e-08, 0.0, 1.0, 1.785e-08, 0.0, 1.0, 1.785e-08, 0.0, 1.0, 1.785e-08, 0.0, 1.0, 1.785e-08, 0.0, 1.0, 1.785e-08, 0.0, 1.0, 1.785e-08, 0.0, 1.0, 1.785e-08, 0.0, 1.0, 1.785e-08, 0.0, 1.0, 1.785e-08, 0.0, 0.0, -1.0, 0.0, 0.0, -1.0, 0.0, 0.0, -1.0, 0.0, 0.0, -1.0, 0.0, 0.0, 0.0, -1.0, 0.0, 0.0, -1.0, 0.0, 0.0, -1.0, 0.0, 0.0, -1.0, 0.0, -0.7548, 0.6559, 0.0, -0.7548, 0.6559, 0.0, -0.7548, 0.6559, 0.0, -0.7548, 0.6559, 0.0, -0.7548, 0.6559, 0.0, -0.7548, 0.6559, 0.0, -0.7548, 0.6559, 0.0, -0.7548, 0.6559, 0.0, -0.7548, 0.6559, 0.0, -0.7548, 0.6559, 0.0, -0.7548, 0.6559, 0.0, -0.7548, 0.6559, 0.0, -0.7548, 0.6559, 0.0, -0.7548, 0.6559, 0.0, -0.7548, 0.6559, 0.0, -0.7548, 0.6559, 0.0, -0.7548, 0.6559, 0.0, -0.7548, 0.6559, 0.0, -0.7548, 0.6559, 0.0, -0.7548, 0.6559, 0.0, -0.7548, 0.6559, 0.0, -0.7548, 0.6559, 0.0, -0.7548, 0.6559, 0.0, -0.7548, 0.6559, 0.0, -0.7548, 0.6559, 0.0, -0.7548, 0.6559, 0.0, -0.7548, 0.6559, 0.0, -0.7548, 0.6559, 0.0, -0.7548, 0.6559, 0.0, -0.7548, 0.6559, 0.0, -0.7548, 0.6559, 0.0, -0.7548, 0.6559, 0.0, 1.0, -0.002817, 0.0, 1.0, -0.002817, 0.0, 1.0, -0.002817, 0.0, 1.0, -0.002817, 0.0, 1.0, -0.002815, 0.0, 1.0, -0.002815, 0.0, 1.0, -0.002815, 0.0, 1.0, -0.002815, 0.0, 1.0, -0.001408, 0.0, 1.0, -0.001408, 0.0, 1.0, -0.002815, 0.0, 1.0, -0.002815, 0.0, 1.0, -0.002815, 0.0, 1.0, -0.002815, 0.0, 1.0, -0.002815, 0.0, 1.0, -0.002815, 0.0, 1.0, -0.002817, 0.0, 1.0, -0.002817, 0.0, 1.0, -0.002817, 0.0, 1.0, -0.002817, 0.0, 1.0, -0.002815, 0.0, 1.0, -0.002815, 0.0, 1.0, -0.002815, 0.0, 1.0, -0.002815, 0.0, 1.0, -0.002815, 0.0, 1.0, -0.002815, 0.0, 1.0, -0.002815, 0.0, 1.0, -0.002815, 0.0, 1.0, -0.002815, 0.0, 1.0, -0.002815, 0.0, 1.0, -0.002815, 0.0, 1.0, -0.002815, -1.0, 0.0, 0.0, -1.0, 0.0, 0.0, -1.0, 0.0, 0.0, -1.0, 0.0, 0.0, -1.0, 0.0, 0.0, -1.0, 0.0, 0.0, -1.0, 0.0, 0.0, -1.0, 0.0, 0.0, -1.0, 0.0, 0.0, -1.0, 0.0, 0.0, -1.0, 0.0, 0.0, -1.0, 0.0, 0.0, -1.0, 0.0, 0.0, -1.0, 0.0, 0.0, -1.0, 0.0, 0.0, -1.0, 0.0, 0.0, -1.0, 0.0, 0.0, -1.0, 0.0, 0.0, -1.0, 0.0, 0.0, 0.0, 1.0, 0.0, 0.0, 1.0, -0.001408, 0.0, 1.0, -0.001408, 0.0, 1.0, 0.0, 1.0, 1.785e-08, 0.0, 1.0, 1.785e-08, 0.0, 1.0, 1.785e-08, 0.0, 1.0, 1.785e-08, 0.0, 1.0, 1.785e-08, 0.0, 1.0, 1.785e-08, 0.0, 1.0, 1.785e-08, 0.0, 1.0, 1.785e-08, 0.0, 1.0, 1.785e-08, 0.0, 1.0, 1.785e-08, 0.0, 1.0, 1.785e-08, 0.0, 1.0, 1.785e-08, 0.0, 1.0, 1.785e-08, 0.0, 1.0, 1.785e-08, 0.0, 1.0, 1.785e-08, 0.0, 1.0, 1.785e-08, 0.0, 1.0, 1.785e-08, 0.0, 1.0, 1.785e-08, 0.0, 1.0, 1.785e-08, 0.0, 0.0, -1.0, 0.0, 0.0, -1.0, 0.0, 0.0, -1.0, 0.0, 0.0, -1.0, 0.0, 0.0, 0.0, -1.0, 0.0, 0.0, -1.0, 0.0, 0.0, -1.0, 0.0, 0.0, -1.0, 0.0, -0.7548, 0.6559, 0.0, -0.7548, 0.6559, 0.0, -0.7548, 0.6559, 0.0, -0.7548, 0.6559, 0.0, -0.7548, 0.6559, 0.0, -0.7548, 0.6559, 0.0, -0.7548, 0.6559, 0.0, -0.7548, 0.6559, 0.0, -0.7548, 0.6559, 0.0, -0.7548, 0.6559, 0.0, -0.7548, 0.6559, 0.0, -0.7548, 0.6559, 0.0, -0.7548, 0.6559, 0.0, -0.7548, 0.6559, 0.0, -0.7548, 0.6559, 0.0, -0.7548, 0.6559, 0.0, -0.7548, 0.6559, 0.0, -0.7548, 0.6559, 0.0, -0.7548, 0.6559, 0.0, -0.7548, 0.6559, 0.0, -0.7548, 0.6559, 0.0, -0.7548, 0.6559, 0.0, -0.7548, 0.6559, 0.0, -0.7548, 0.6559, 0.0, -0.7548, 0.6559, 0.0, -0.7548, 0.6559, 0.0, -0.7548, 0.6559, 0.0, -0.7548, 0.6559, 0.0, -0.7548, 0.6559, 0.0, -0.7548, 0.6559, 0.0, -0.7548, 0.6559, 0.0, -0.7548, 0.6559, 0.0, 1.0, -0.002815, 0.0, 1.0, -0.002815, 0.0, 1.0, -0.002815, 0.0, 1.0, -0.002815, 0.0, 1.0, -0.002815, 0.0, 1.0, -0.002815, 0.0, 1.0, -0.002815, 0.0, 1.0, -0.002815, 0.0, 1.0, -0.001408, 0.0, 1.0, -0.001408, 0.0, 1.0, -0.002815, 0.0, 1.0, -0.002815, 0.0, 1.0, -0.002815, 0.0, 1.0, -0.002815, 0.0, 1.0, -0.002815, 0.0, 1.0, -0.002815, 0.0, 1.0, -0.002815, 0.0, 1.0, -0.002815, 0.0, 1.0, -0.002815, 0.0, 1.0, -0.002815, 0.0, 1.0, -0.002815, 0.0, 1.0, -0.002815, 0.0, 1.0, -0.002815, 0.0, 1.0, -0.002815, 0.0, 1.0, -0.002815, 0.0, 1.0, -0.002815, 0.0, 1.0, -0.002815, 0.0, 1.0, -0.002815, 0.0, 1.0, -0.002815, 0.0, 1.0, -0.002815, 0.0, 1.0, -0.002815, 0.0, 1.0, -0.002815, -1.0, 0.0, 0.0, -1.0, 0.0, 0.0, -1.0, 0.0, 0.0, -1.0, 0.0, 0.0, -1.0, 0.0, 0.0, -1.0, 0.0, 0.0, -1.0, 0.0, 0.0, -1.0, 0.0, 0.0, -1.0, 0.0, 0.0, -1.0, 0.0, 0.0, -1.0, 0.0, 0.0, -1.0, 0.0, 0.0, -1.0, 0.0, 0.0, -1.0, 0.0, 0.0, -1.0, 0.0, 0.0, -1.0, 0.0, 0.0, -1.0, 0.0, 0.0, -1.0, 0.0, 0.0, -1.0, 0.0, 0.0, 0.0, 1.0, 0.0, 0.0, 1.0, -0.001407, 0.0, 1.0, -0.001407, 0.0, 1.0, 0.0, 1.0, 1.785e-08, 0.0, 1.0, 1.785e-08, 0.0, 1.0, 1.785e-08, 0.0, 1.0, 1.785e-08, 0.0, 1.0, 1.785e-08, 0.0, 1.0, 1.785e-08, 0.0, 1.0, 1.785e-08, 0.0, 1.0, 1.785e-08, 0.0, 1.0, 1.785e-08, 0.0, 1.0, 1.785e-08, 0.0, 1.0, 1.785e-08, 0.0, 1.0, 1.785e-08, 0.0, 1.0, 1.785e-08, 0.0, 1.0, 1.785e-08, 0.0, 1.0, 1.785e-08, 0.0, 1.0, 1.785e-08, 0.0, 1.0, 1.785e-08, 0.0, 1.0, 1.785e-08, 0.0, 1.0, 1.785e-08, 0.0, 0.0, -1.0, 0.0, 0.0, -1.0, 0.0, 0.0, -1.0, 0.0, 0.0, -1.0, 0.0, 0.0, 0.0, -1.0, 0.0, 0.0, -1.0, 0.0, 0.0, -1.0, 0.0, 0.0, -1.0, 0.0, -0.7548, 0.6559, 0.0, -0.7548, 0.6559, 0.0, -0.7548, 0.6559, 0.0, -0.7548, 0.6559, 0.0, -0.7548, 0.6559, 0.0, -0.7548, 0.6559, 0.0, -0.7548, 0.6559, 0.0, -0.7548, 0.6559, 0.0, -0.7548, 0.6559, 0.0, -0.7548, 0.6559, 0.0, -0.7548, 0.6559, 0.0, -0.7548, 0.6559, 0.0, -0.7548, 0.6559, 0.0, -0.7548, 0.6559, 0.0, -0.7548, 0.6559, 0.0, -0.7548, 0.6559, 0.0, -0.7548, 0.6559, 0.0, -0.7548, 0.6559, 0.0, -0.7548, 0.6559, 0.0, -0.7548, 0.6559, 0.0, -0.7548, 0.6559, 0.0, -0.7548, 0.6559, 0.0, -0.7548, 0.6559, 0.0, -0.7548, 0.6559, 0.0, -0.7548, 0.6559, 0.0, -0.7548, 0.6559, 0.0, -0.7548, 0.6559, 0.0, -0.7548, 0.6559, 0.0, -0.7548, 0.6559, 0.0, -0.7548, 0.6559, 0.0, -0.7548, 0.6559, 0.0, -0.7548, 0.6559, 0.0, 1.0, -0.002815, 0.0, 1.0, -0.002815, 0.0, 1.0, -0.002815, 0.0, 1.0, -0.002815, 0.0, 1.0, -0.002815, 0.0, 1.0, -0.002815, 0.0, 1.0, -0.002815, 0.0, 1.0, -0.002815, 0.0, 1.0, -0.001407, 0.0, 1.0, -0.001407, 0.0, 1.0, -0.002815, 0.0, 1.0, -0.002815, 0.0, 1.0, -0.002815, 0.0, 1.0, -0.002815, 0.0, 1.0, -0.002815, 0.0, 1.0, -0.002815, 0.0, 1.0, -0.002815, 0.0, 1.0, -0.002815, 0.0, 1.0, -0.002815, 0.0, 1.0, -0.002815, 0.0, 1.0, -0.002815, 0.0, 1.0, -0.002815, 0.0, 1.0, -0.002815, 0.0, 1.0, -0.002815, 0.0, 1.0, -0.002815, 0.0, 1.0, -0.002815, 0.0, 1.0, -0.002815, 0.0, 1.0, -0.002815, 0.0, 1.0, -0.002815, 0.0, 1.0, -0.002815, 0.0, 1.0, -0.002815, 0.0, 1.0, -0.002815, -1.0, 0.0, 0.0, -1.0, 0.0, 0.0, -1.0, 0.0, 0.0, -1.0, 0.0, 0.0, -1.0, 0.0, 0.0, -1.0, 0.0, 0.0, -1.0, 0.0, 0.0, -1.0, 0.0, 0.0, -1.0, 0.0, 0.0, -1.0, 0.0, 0.0, -1.0, 0.0, 0.0, -1.0, 0.0, 0.0, -1.0, 0.0, 0.0, -1.0, 0.0, 0.0, -1.0, 0.0, 0.0, -1.0, 0.0, 0.0, -1.0, 0.0, 0.0, -1.0, 0.0, 0.0, -1.0, 0.0, 0.0, 0.0, 1.0, 0.0, 0.0, 1.0, -0.001407, 0.0, 1.0, -0.001407, 0.0, 1.0, 0.0, 1.0, 1.785e-08, 0.0, 1.0, 1.785e-08, 0.0, 1.0, 1.785e-08, 0.0, 1.0, 1.785e-08, 0.0, 1.0, 1.785e-08, 0.0, 1.0, 1.785e-08, 0.0, 1.0, 1.785e-08, 0.0, 1.0, 1.785e-08, 0.0, 1.0, 1.785e-08, 0.0, 1.0, 1.785e-08, 0.0, 1.0, 1.785e-08, 0.0, 1.0, 1.785e-08, 0.0, 1.0, 1.785e-08, 0.0, 1.0, 1.785e-08, 0.0, 1.0, 1.785e-08, 0.0, 1.0, 1.785e-08, 0.0, 1.0, 1.785e-08, 0.0, 1.0, 1.785e-08, 0.0, 1.0, 1.785e-08, 0.0, 0.0, -1.0, 0.0, 0.0, -1.0, 0.0, 0.0, -1.0, 0.0, 0.0, -1.0, 0.0, 0.0, 0.0, -1.0, 0.0, 0.0, -1.0, 0.0, 0.0, -1.0, 0.0, 0.0, -1.0, 0.0, -0.7548, 0.6559, 0.0, -0.7548, 0.6559, 0.0, -0.7548, 0.6559, 0.0, -0.7548, 0.6559, 0.0, -0.7548, 0.6559, 0.0, -0.7548, 0.6559, 0.0, -0.7548, 0.6559, 0.0, -0.7548, 0.6559, 0.0, -0.7548, 0.6559, 0.0, -0.7548, 0.6559, 0.0, -0.7548, 0.6559, 0.0, -0.7548, 0.6559, 0.0, -0.7548, 0.6559, 0.0, -0.7548, 0.6559, 0.0, -0.7548, 0.6559, 0.0, -0.7548, 0.6559, 0.0, -0.7548, 0.6559, 0.0, -0.7548, 0.6559, 0.0, -0.7548, 0.6559, 0.0, -0.7548, 0.6559, 0.0, -0.7548, 0.6559, 0.0, -0.7548, 0.6559, 0.0, -0.7548, 0.6559, 0.0, -0.7548, 0.6559, 0.0, -0.7548, 0.6559, 0.0, -0.7548, 0.6559, 0.0, -0.7548, 0.6559, 0.0, -0.7548, 0.6559, 0.0, -0.7548, 0.6559, 0.0, -0.7548, 0.6559, 0.0, -0.7548, 0.6559, 0.0, -0.7548, 0.6559, 0.0, 1.0, -0.002815, 0.0, 1.0, -0.002815, 0.0, 1.0, -0.002815, 0.0, 1.0, -0.002815, 0.0, 1.0, -0.002815, 0.0, 1.0, -0.002815, 0.0, 1.0, -0.002815, 0.0, 1.0, -0.002815, 0.0, 1.0, -0.001407, 0.0, 1.0, -0.001407, 0.0, 1.0, -0.002815, 0.0, 1.0, -0.002815, 0.0, 1.0, -0.002815, 0.0, 1.0, -0.002815, 0.0, 1.0, -0.002815, 0.0, 1.0, -0.002815, 0.0, 1.0, -0.002815, 0.0, 1.0, -0.002815, 0.0, 1.0, -0.002815, 0.0, 1.0, -0.002815, 0.0, 1.0, -0.002815, 0.0, 1.0, -0.002815, 0.0, 1.0, -0.002815, 0.0, 1.0, -0.002815, 0.0, 1.0, -0.002815, 0.0, 1.0, -0.002815, 0.0, 1.0, -0.002815, 0.0, 1.0, -0.002815, 0.0, 1.0, -0.002815, 0.0, 1.0, -0.002815, 0.0, 1.0, -0.002815, 0.0, 1.0, -0.002815, -1.0, 0.0, 0.0, -1.0, 0.0, 0.0, -1.0, 0.0, 0.0, -1.0, 0.0, 0.0, -1.0, 0.0, 0.0, -1.0, 0.0, 0.0, -1.0, 0.0, 0.0, -1.0, 0.0, 0.0, -1.0, 0.0, 0.0, -1.0, 0.0, 0.0, -1.0, 0.0, 0.0, -1.0, 0.0, 0.0, -1.0, 0.0, 0.0, -1.0, 0.0, 0.0, -1.0, 0.0, 0.0, -1.0, 0.0, 0.0, -1.0, 0.0, 0.0, -1.0, 0.0, 0.0, -1.0, 0.0, 0.0, 0.0, 1.0, 0.0, 0.0, 1.0, -0.001407, 0.0, 1.0, -0.001407, 0.0, 1.0, 0.0, 1.0, 1.785e-08, 0.0, 1.0, 1.785e-08, 0.0, 1.0, 1.785e-08, 0.0, 1.0, 1.785e-08, 0.0, 1.0, 1.785e-08, 0.0, 1.0, 1.785e-08, 0.0, 1.0, 1.785e-08, 0.0, 1.0, 1.785e-08, 0.0, 1.0, 1.785e-08, 0.0, 1.0, 1.785e-08, 0.0, 1.0, 1.785e-08, 0.0, 1.0, 1.785e-08, 0.0, 1.0, 1.785e-08, 0.0, 1.0, 1.785e-08, 0.0, 1.0, 1.785e-08, 0.0, 1.0, 1.785e-08, 0.0, 1.0, 1.785e-08, 0.0, 1.0, 1.785e-08, 0.0, 1.0, 1.785e-08, 0.0, 0.0, -1.0, 0.0, 0.0, -1.0, 0.0, 0.0, -1.0, 0.0, 0.0, -1.0, 0.0, 0.0, 0.0, -1.0, 0.0, 0.0, -1.0, 0.0, 0.0, -1.0, 0.0, 0.0, -1.0, 0.0, -0.7548, 0.6559, 0.0, -0.7548, 0.6559, 0.0, -0.7548, 0.6559, 0.0, -0.7548, 0.6559, 0.0, -0.7548, 0.6559, 0.0, -0.7548, 0.6559, 0.0, -0.7548, 0.6559, 0.0, -0.7548, 0.6559, 0.0, -0.7548, 0.6559, 0.0, -0.7548, 0.6559, 0.0, -0.7548, 0.6559, 0.0, -0.7548, 0.6559, 0.0, -0.7548, 0.6559, 0.0, -0.7548, 0.6559, 0.0, -0.7548, 0.6559, 0.0, -0.7548, 0.6559, 0.0, -0.7548, 0.6559, 0.0, -0.7548, 0.6559, 0.0, -0.7548, 0.6559, 0.0, -0.7548, 0.6559, 0.0, -0.7548, 0.6559, 0.0, -0.7548, 0.6559, 0.0, -0.7548, 0.6559, 0.0, -0.7548, 0.6559, 0.0, -0.7548, 0.6559, 0.0, -0.7548, 0.6559, 0.0, -0.7548, 0.6559, 0.0, -0.7548, 0.6559, 0.0, -0.7548, 0.6559, 0.0, -0.7548, 0.6559, 0.0, -0.7548, 0.6559, 0.0, -0.7548, 0.6559, 0.0, 1.0, -0.002815, 0.0, 1.0, -0.002815, 0.0, 1.0, -0.002815, 0.0, 1.0, -0.002815, 0.0, 1.0, -0.002815, 0.0, 1.0, -0.002815, 0.0, 1.0, -0.002815, 0.0, 1.0, -0.002815, 0.0, 1.0, -0.001407, 0.0, 1.0, -0.001407, 0.0, 1.0, -0.002815, 0.0, 1.0, -0.002815, 0.0, 1.0, -0.002815, 0.0, 1.0, -0.002815, 0.0, 1.0, -0.002815, 0.0, 1.0, -0.002815, 0.0, 1.0, -0.002815, 0.0, 1.0, -0.002815, 0.0, 1.0, -0.002815, 0.0, 1.0, -0.002815, 0.0, 1.0, -0.002815, 0.0, 1.0, -0.002815, 0.0, 1.0, -0.002815, 0.0, 1.0, -0.002815, 0.0, 1.0, -0.002815, 0.0, 1.0, -0.002815, 0.0, 1.0, -0.002815, 0.0, 1.0, -0.002815, 0.0, 1.0, -0.002817, 0.0, 1.0, -0.002817, 0.0, 1.0, -0.002817, 0.0, 1.0, -0.002817, -1.0, 0.0, 0.0, -1.0, 0.0, 0.0, -1.0, 0.0, 0.0, -1.0, 0.0, 0.0, -1.0, 0.0, 0.0, -1.0, 0.0, 0.0, -1.0, 0.0, 0.0, -1.0, 0.0, 0.0, -1.0, 0.0, 0.0, -1.0, 0.0, 0.0, -1.0, 0.0, 0.0, -1.0, 0.0, 0.0, -1.0, 0.0, 0.0, -1.0, 0.0, 0.0, -1.0, 0.0, 0.0, -1.0, 0.0, 0.0, -1.0, 0.0, 0.0, -1.0, 0.0, 0.0, -1.0, 0.0, 0.0, 0.0, 1.0, 0.0, 0.0, 1.0, -0.001407, 0.0, 1.0, -0.001407, 0.0, 1.0, 0.0, 1.0, 1.785e-08, 0.0, 1.0, 1.785e-08, 0.0, 1.0, 1.785e-08, 0.0, 1.0, 1.785e-08, 0.0, 1.0, 1.785e-08, 0.0, 1.0, 1.785e-08, 0.0, 1.0, 1.785e-08, 0.0, 1.0, 1.785e-08, 0.0, 1.0, 1.785e-08, 0.0, 1.0, 1.785e-08, 0.0, 1.0, 1.785e-08, 0.0, 1.0, 1.785e-08, 0.0, 1.0, 1.785e-08, 0.0, 1.0, 1.785e-08, 0.0, 1.0, 1.785e-08, 0.0, 1.0, 1.785e-08, 0.0, 1.0, 1.785e-08, 0.0, 1.0, 1.785e-08, 0.0, 1.0, 1.785e-08, 0.0, 0.0, -1.0, 0.0, 0.0, -1.0, 0.0, 0.0, -1.0, 0.0, 0.0, -1.0, 0.0, 0.0, 0.0, -1.0, 0.0, 0.0, -1.0, 0.0, 0.0, -1.0, 0.0, 0.0, -1.0, 0.0, -0.7548, 0.6559, 0.0, -0.7548, 0.6559, 0.0, -0.7548, 0.6559, 0.0, -0.7548, 0.6559, 0.0, -0.7548, 0.6559, 0.0, -0.7548, 0.6559, 0.0, -0.7548, 0.6559, 0.0, -0.7548, 0.6559, 0.0, -0.7548, 0.6559, 0.0, -0.7548, 0.6559, 0.0, -0.7548, 0.6559, 0.0, -0.7548, 0.6559, 0.0, -0.7548, 0.6559, 0.0, -0.7548, 0.6559, 0.0, -0.7548, 0.6559, 0.0, -0.7548, 0.6559, 0.0, -0.7548, 0.6559, 0.0, -0.7548, 0.6559, 0.0, -0.7548, 0.6559, 0.0, -0.7548, 0.6559, 0.0, -0.7548, 0.6559, 0.0, -0.7548, 0.6559, 0.0, -0.7548, 0.6559, 0.0, -0.7548, 0.6559, 0.0, -0.7548, 0.6559, 0.0, -0.7548, 0.6559, 0.0, -0.7548, 0.6559, 0.0, -0.7548, 0.6559, 0.0, -0.7548, 0.6559, 0.0, -0.7548, 0.6559, 0.0, -0.7548, 0.6559, 0.0, -0.7548, 0.6559, 0.0, 1.0, -0.002815, 0.0, 1.0, -0.002815, 0.0, 1.0, -0.002815, 0.0, 1.0, -0.002815, 0.0, 1.0, -0.002815, 0.0, 1.0, -0.002815, 0.0, 1.0, -0.002815, 0.0, 1.0, -0.002815, 0.0, 1.0, -0.001407, 0.0, 1.0, -0.001407, 0.0, 1.0, -0.002815, 0.0, 1.0, -0.002815, 0.0, 1.0, -0.002815, 0.0, 1.0, -0.002815, 0.0, 1.0, -0.002815, 0.0, 1.0, -0.002815, 0.0, 1.0, -0.002815, 0.0, 1.0, -0.002815, 0.0, 1.0, -0.002815, 0.0, 1.0, -0.002815, 0.0, 1.0, -0.002815, 0.0, 1.0, -0.002815, 0.0, 1.0, -0.002815, 0.0, 1.0, -0.002815, 0.0, 1.0, -0.002815, 0.0, 1.0, -0.002815, 0.0, 1.0, -0.002815, 0.0, 1.0, -0.002815, 0.0, 1.0, -0.002815, 0.0, 1.0, -0.002815, 0.0, 1.0, -0.002815, 0.0, 1.0, -0.002815])] * 3)])

# ---- curves / text
txt_text_001 = bpy.data.curves.new('Text.001', 'FONT')
txt_text_001.dimensions = '2D'
txt_text_001.body = "Directions:\nImport your part model and textures.\nAssign the KSP2 Paintable Material to your model. \nSwitch to the TEXTURE SETUP tab to setup your textures.\n\nNext, choose the camera setup you want to use for the icon.\nSelect a camera by clicking the green camera icon beside the camera object\nin the outliner. You can preview the render by pressing 0 on your numpad. \n\nAfter everything is setup, press F12 to render.\nYou can save the icon to your computer from there.\n\nIf part does not fit in frame:\n go to the camera's settings and adjust orthographic scale."
txt_text_001.align_x = 'CENTER'
txt_text_001.size = 0.42

# ---- objects
ob_meltdown_radiator_0v_surface_10x = bpy.data.objects.new('meltdown_radiator_0v_surface_10x', me_cube_005)
ob_sun = bpy.data.objects.new('Sun', light_sun)
ob_camera_setup1 = bpy.data.objects.new('Camera Setup1', cam_camera)
ob_camera_setup2 = bpy.data.objects.new('Camera Setup2', cam_camera_001)
ob_camera_setup3 = bpy.data.objects.new('Camera Setup3', cam_camera_002)
ob_directions = bpy.data.objects.new('Directions', txt_text_001)

# ---- transforms, parenting, visibility, modifiers, constraints
ob_meltdown_radiator_0v_surface_10x.location = (0.0, 0.0, 0.0)
ob_meltdown_radiator_0v_surface_10x.rotation_euler = (-1.629e-07, 0.0, 0.0)
ob_meltdown_radiator_0v_surface_10x.scale = (0.08463, 0.08463, 0.08463)
ob_meltdown_radiator_0v_surface_10x.color = (0.8, 0.8, 0.8, 1.0)
ob_sun.location = (-0.9137, 2.846, 3.758)
ob_sun.rotation_euler = (0.0, -0.8615, -5.633)
ob_camera_setup1.location = (1.192e-07, -9.283, -5.359)
ob_camera_setup1.rotation_euler = (2.185, -0.5198, -0.3368)
ob_camera_setup2.location = (0.0, -6.13, 2.708)
ob_camera_setup2.rotation_euler = (1.075, 0.0, 0.0)
ob_camera_setup3.location = (4.19, -4.139, 3.153)
ob_camera_setup3.rotation_euler = (1.075, -0.0, 0.7854)
ob_directions.location = (-8.965, 0.0, 2.324)
ob_directions.rotation_euler = (1.571, -0.0, 0.0)
ob_directions.hide_render = True

# ---- collection membership
col_add_model_here.objects.link(ob_meltdown_radiator_0v_surface_10x)
col_lighting___cameras.objects.link(ob_sun)
col_lighting___cameras.objects.link(ob_camera_setup1)
col_lighting___cameras.objects.link(ob_camera_setup2)
col_lighting___cameras.objects.link(ob_camera_setup3)
col_directions.objects.link(ob_directions)

# ---- scene / render settings (as saved in the file)
scene.camera = ob_camera_setup3
scene.frame_start = 1; scene.frame_end = 250; scene.frame_set(4)
scene.render.engine = 'BLENDER_EEVEE_NEXT'
scene.render.resolution_x = 512
scene.render.resolution_y = 512
scene.render.film_transparent = True
scene.render.line_thickness = 5.0
scene.cycles.sampling_pattern = 'TABULATED_SOBOL'
scene.cycles.use_light_tree = False
scene.eevee.use_gtao = True
scene.eevee.use_raytracing = True
scene.view_settings.view_transform = 'Filmic'
bpy.context.view_layer.update()

